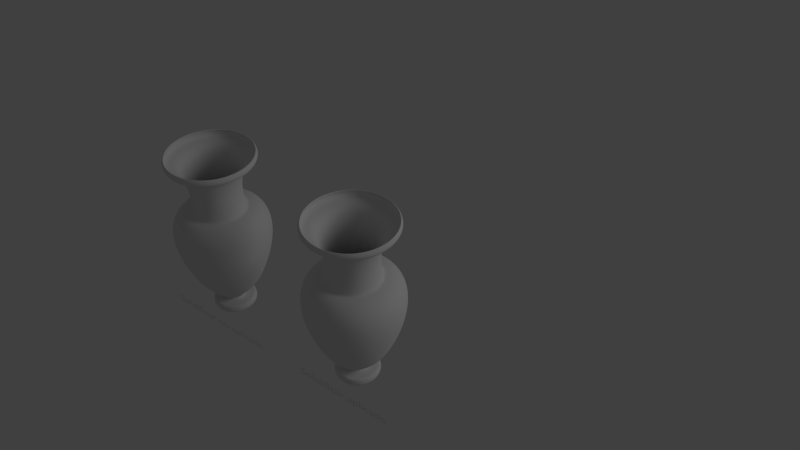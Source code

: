 # Source: anfora.blend  (saved by Blender 2.60.0; exported with 4.5.12 LTS)
import bpy
from mathutils import Matrix  # noqa: F401  (used for matrix-valued properties, if any)

bpy.ops.wm.read_factory_settings(use_empty=True)
scene = bpy.context.scene
scene.name = 'Scene'

# ---- collections
col_collection_1 = bpy.data.collections.new('Collection 1'); scene.collection.children.link(col_collection_1)

# ---- world
world_world = bpy.data.worlds.new('World'); scene.world = world_world
world_world.color = (0.05088, 0.05088, 0.05088)
world_world.use_sun_shadow = False
world_world.sun_shadow_jitter_overblur = 0.0
world_world.cycles.sampling_method = 'MANUAL'
world_world.cycles.sample_map_resolution = 256

# ---- cameras
cam_camera = bpy.data.cameras.new('Camera')
cam_camera.clip_end = 100.0
cam_camera.lens = 35.0
cam_camera.ortho_scale = 7.314
cam_camera.dof.focus_distance = 0.0
cam_camera.dof.aperture_fstop = 128.0

# ---- lights
light_lamp = bpy.data.lights.new('Lamp', 'POINT')
light_lamp.transmission_factor = 0.0
light_lamp.cutoff_distance = 30.0
light_lamp.energy = 100.0
light_lamp.shadow_buffer_clip_start = 1.001
light_lamp.shadow_soft_size = 1.0
light_lamp.shadow_maximum_resolution = 0.006
light_lamp.use_absolute_resolution = True
light_lamp.cycles.use_multiple_importance_sampling = False

# ---- meshes
me_plane_001 = bpy.data.meshes.new('Plane.001')
me_plane_001.from_pydata([(-0.03551, -0.6427, -9.183e-09), (-0.0205, -0.6597, -9.883e-09), (-0.02377, -0.6662, -1.015e-08), (-0.05936, -0.6999, -0.02108), (-0.06466, -0.696, -0.0225), (-0.06768, -0.6858, -0.02331), (-0.0639, -0.6701, -0.02229), (-0.05936, -0.6662, -0.02108), (-0.0223, -0.6662, -0.01115), (-0.01915, -0.6597, -0.0103), (-0.03365, -0.6427, -0.01419), (-0.07966, -0.5899, -0.02652), (-0.1105, -0.5377, -0.03479), (-0.1427, -0.4541, -0.0434), (-0.161, -0.3804, -0.0483), (-0.1666, -0.3171, -0.04982), (-0.1578, -0.2655, -0.04746), (-0.1326, -0.2323, -0.0407), (-0.1074, -0.2186, -0.03395), (-0.08911, -0.2166, -0.02905), (-0.08155, -0.212, -0.02702), (-0.07588, -0.1781, -0.0255), (-0.07461, -0.1305, -0.02516), (-0.08218, -0.08022, -0.02719), (-0.09356, -0.04669, -0.03024), (-0.1041, -0.02629, -0.03306), (-0.1203, -0.01542, -0.03739), (-0.1422, 0.02667, -0.04327), (-0.1508, 0.008401, -0.04557), (-0.1378, -0.01043, -0.04209), (-0.1215, -0.01043, -0.0813), (-0.1332, 0.008401, -0.08803), (-0.1255, 0.02667, -0.08358), (-0.1058, -0.01542, -0.07224), (-0.09131, -0.02629, -0.06386), (-0.08189, -0.04669, -0.05842), (-0.07168, -0.08022, -0.05253), (-0.0649, -0.1305, -0.04861), (-0.06603, -0.1781, -0.04927), (-0.07112, -0.212, -0.0522), (-0.0779, -0.2166, -0.05612), (-0.09429, -0.2186, -0.06558), (-0.1169, -0.2323, -0.07863), (-0.1395, -0.2655, -0.09168), (-0.1474, -0.3171, -0.09625), (-0.1423, -0.3804, -0.09331), (-0.1259, -0.4541, -0.08385), (-0.09711, -0.5377, -0.06721), (-0.06942, -0.5899, -0.05122), (-0.02817, -0.6427, -0.02741), (-0.01517, -0.6597, -0.0199), (-0.018, -0.6662, -0.02153), (-0.05123, -0.6662, -0.04072), (-0.05529, -0.6701, -0.04307), (-0.05868, -0.6858, -0.04502), (-0.05597, -0.696, -0.04346), (-0.05123, -0.6999, -0.04072), (-0.03828, -0.6999, -0.05758), (-0.04216, -0.696, -0.06146), (-0.04437, -0.6858, -0.06367), (-0.04161, -0.6701, -0.06091), (-0.03828, -0.6662, -0.05758), (-0.01115, -0.6662, -0.03045), (-0.008846, -0.6597, -0.02815), (-0.01946, -0.6427, -0.03876), (-0.05314, -0.5899, -0.07244), (-0.07575, -0.5377, -0.09505), (-0.09928, -0.4541, -0.1186), (-0.1127, -0.3804, -0.132), (-0.1168, -0.3171, -0.1361), (-0.1104, -0.2655, -0.1297), (-0.0919, -0.2323, -0.1112), (-0.07344, -0.2186, -0.09274), (-0.06006, -0.2166, -0.07936), (-0.05453, -0.212, -0.07383), (-0.05037, -0.1781, -0.06967), (-0.04945, -0.1305, -0.06875), (-0.05499, -0.08022, -0.07429), (-0.06332, -0.04669, -0.08262), (-0.07101, -0.02629, -0.09031), (-0.08287, -0.01542, -0.1022), (-0.0989, 0.02667, -0.1182), (-0.1052, 0.008401, -0.1245), (-0.09568, -0.01043, -0.115), (-0.062, -0.01043, -0.1408), (-0.06873, 0.008401, -0.1525), (-0.06428, 0.02667, -0.1448), (-0.05294, -0.01542, -0.1251), (-0.04456, -0.02629, -0.1106), (-0.03912, -0.04669, -0.1012), (-0.03323, -0.08022, -0.09098), (-0.02931, -0.1305, -0.0842), (-0.02997, -0.1781, -0.08533), (-0.0329, -0.212, -0.09042), (-0.03682, -0.2166, -0.0972), (-0.04628, -0.2186, -0.1136), (-0.05933, -0.2323, -0.1362), (-0.07238, -0.2655, -0.1588), (-0.07695, -0.3171, -0.1667), (-0.07401, -0.3804, -0.1616), (-0.06455, -0.4541, -0.1452), (-0.04791, -0.5377, -0.1164), (-0.03192, -0.5899, -0.08872), (-0.008106, -0.6427, -0.04747), (-0.0006022, -0.6597, -0.03447), (-0.002234, -0.6662, -0.0373), (-0.02142, -0.6662, -0.07053), (-0.02377, -0.6701, -0.07459), (-0.02572, -0.6858, -0.07798), (-0.02416, -0.696, -0.07527), (-0.02142, -0.6999, -0.07053), (-0.001777, -0.6999, -0.07866), (-0.003196, -0.696, -0.08396), (-0.004006, -0.6858, -0.08698), (-0.002993, -0.6701, -0.0832), (-0.001777, -0.6662, -0.07866), (0.008153, -0.6662, -0.0416), (0.008998, -0.6597, -0.03845), (0.005113, -0.6427, -0.05294), (-0.007216, -0.5899, -0.09896), (-0.01549, -0.5377, -0.1298), (-0.0241, -0.4541, -0.162), (-0.029, -0.3804, -0.1803), (-0.03052, -0.3171, -0.1859), (-0.02816, -0.2655, -0.1771), (-0.0214, -0.2323, -0.1519), (-0.01465, -0.2186, -0.1267), (-0.009749, -0.2166, -0.1084), (-0.007722, -0.212, -0.1008), (-0.006202, -0.1781, -0.09518), (-0.005864, -0.1305, -0.09391), (-0.007891, -0.08022, -0.1015), (-0.01094, -0.04669, -0.1129), (-0.01376, -0.02629, -0.1234), (-0.0181, -0.01542, -0.1396), (-0.02397, 0.02667, -0.1615), (-0.02627, 0.008401, -0.1701), (-0.02279, -0.01043, -0.1571), (0.0193, -0.01043, -0.1626), (0.0193, 0.008401, -0.1761), (0.0193, 0.02667, -0.1672), (0.0193, -0.01542, -0.1445), (0.0193, -0.02629, -0.1277), (0.0193, -0.04669, -0.1168), (0.0193, -0.08022, -0.1051), (0.0193, -0.1305, -0.09723), (0.0193, -0.1781, -0.09853), (0.0193, -0.212, -0.1044), (0.0193, -0.2166, -0.1122), (0.0193, -0.2186, -0.1312), (0.0193, -0.2323, -0.1573), (0.0193, -0.2655, -0.1834), (0.0193, -0.3171, -0.1925), (0.0193, -0.3804, -0.1866), (0.0193, -0.4541, -0.1677), (0.0193, -0.5377, -0.1344), (0.0193, -0.5899, -0.1024), (0.0193, -0.6427, -0.05481), (0.0193, -0.6597, -0.0398), (0.0193, -0.6662, -0.04307), (0.0193, -0.6662, -0.08144), (0.0193, -0.6701, -0.08613), (0.0193, -0.6858, -0.09005), (0.0193, -0.696, -0.08692), (0.0193, -0.6999, -0.08144), (0.04038, -0.6999, -0.07866), (0.0418, -0.696, -0.08396), (0.04261, -0.6858, -0.08698), (0.04159, -0.6701, -0.0832), (0.04038, -0.6662, -0.07866), (0.03045, -0.6662, -0.0416), (0.0296, -0.6597, -0.03845), (0.03349, -0.6427, -0.05294), (0.04582, -0.5899, -0.09896), (0.05409, -0.5377, -0.1298), (0.0627, -0.4541, -0.162), (0.0676, -0.3804, -0.1803), (0.06912, -0.3171, -0.1859), (0.06676, -0.2655, -0.1771), (0.06, -0.2323, -0.1519), (0.05325, -0.2186, -0.1267), (0.04835, -0.2166, -0.1084), (0.04632, -0.212, -0.1008), (0.0448, -0.1781, -0.09518), (0.04446, -0.1305, -0.09391), (0.04649, -0.08022, -0.1015), (0.04954, -0.04669, -0.1129), (0.05236, -0.02629, -0.1234), (0.05669, -0.01542, -0.1396), (0.06257, 0.02667, -0.1615), (0.06487, 0.008401, -0.1701), (0.06139, -0.01043, -0.1571), (0.1006, -0.01043, -0.1408), (0.1073, 0.008401, -0.1525), (0.1029, 0.02667, -0.1448), (0.09154, -0.01542, -0.1251), (0.08316, -0.02629, -0.1106), (0.07772, -0.04669, -0.1012), (0.07183, -0.08022, -0.09098), (0.06791, -0.1305, -0.0842), (0.06857, -0.1781, -0.08533), (0.0715, -0.212, -0.09042), (0.07542, -0.2166, -0.0972), (0.08488, -0.2186, -0.1136), (0.09793, -0.2323, -0.1362), (0.111, -0.2655, -0.1588), (0.1155, -0.3171, -0.1667), (0.1126, -0.3804, -0.1616), (0.1032, -0.4541, -0.1452), (0.08651, -0.5377, -0.1164), (0.07052, -0.5899, -0.08872), (0.04671, -0.6427, -0.04747), (0.0392, -0.6597, -0.03447), (0.04083, -0.6662, -0.0373), (0.06002, -0.6662, -0.07053), (0.06237, -0.6701, -0.07459), (0.06432, -0.6858, -0.07798), (0.06276, -0.696, -0.07527), (0.06002, -0.6999, -0.07053), (0.07688, -0.6999, -0.05758), (0.08076, -0.696, -0.06146), (0.08297, -0.6858, -0.06367), (0.08021, -0.6701, -0.06091), (0.07688, -0.6662, -0.05758), (0.04975, -0.6662, -0.03045), (0.04745, -0.6597, -0.02815), (0.05806, -0.6427, -0.03876), (0.09174, -0.5899, -0.07244), (0.1144, -0.5377, -0.09505), (0.1379, -0.4541, -0.1186), (0.1513, -0.3804, -0.132), (0.1554, -0.3171, -0.1361), (0.149, -0.2655, -0.1297), (0.1305, -0.2323, -0.1112), (0.112, -0.2186, -0.09274), (0.09866, -0.2166, -0.07936), (0.09313, -0.212, -0.07383), (0.08897, -0.1781, -0.06967), (0.08805, -0.1305, -0.06875), (0.09359, -0.08022, -0.07429), (0.1019, -0.04669, -0.08262), (0.1096, -0.02629, -0.09031), (0.1215, -0.01542, -0.1022), (0.1375, 0.02667, -0.1182), (0.1438, 0.008401, -0.1245), (0.1343, -0.01043, -0.115), (0.1601, -0.01043, -0.0813), (0.1718, 0.008401, -0.08803), (0.1641, 0.02667, -0.08358), (0.1444, -0.01542, -0.07224), (0.1299, -0.02629, -0.06386), (0.1205, -0.04669, -0.05842), (0.1103, -0.08022, -0.05253), (0.1035, -0.1305, -0.04861), (0.1046, -0.1781, -0.04927), (0.1097, -0.212, -0.0522), (0.1165, -0.2166, -0.05612), (0.1329, -0.2186, -0.06558), (0.1555, -0.2323, -0.07863), (0.1781, -0.2655, -0.09168), (0.186, -0.3171, -0.09625), (0.1809, -0.3804, -0.09331), (0.1645, -0.4541, -0.08385), (0.1357, -0.5377, -0.06721), (0.108, -0.5899, -0.05122), (0.06677, -0.6427, -0.02741), (0.05377, -0.6597, -0.0199), (0.0566, -0.6662, -0.02153), (0.08983, -0.6662, -0.04072), (0.09389, -0.6701, -0.04307), (0.09728, -0.6858, -0.04502), (0.09457, -0.696, -0.04346), (0.08983, -0.6999, -0.04072), (0.09796, -0.6999, -0.02108), (0.1033, -0.696, -0.0225), (0.1063, -0.6858, -0.02331), (0.1025, -0.6701, -0.02229), (0.09796, -0.6662, -0.02108), (0.0609, -0.6662, -0.01115), (0.05775, -0.6597, -0.0103), (0.07224, -0.6427, -0.01419), (0.1183, -0.5899, -0.02652), (0.1491, -0.5377, -0.03479), (0.1813, -0.4541, -0.0434), (0.1996, -0.3804, -0.0483), (0.2052, -0.3171, -0.04982), (0.1964, -0.2655, -0.04746), (0.1712, -0.2323, -0.0407), (0.146, -0.2186, -0.03395), (0.1277, -0.2166, -0.02905), (0.1201, -0.212, -0.02702), (0.1145, -0.1781, -0.0255), (0.1132, -0.1305, -0.02516), (0.1208, -0.08022, -0.02719), (0.1322, -0.04669, -0.03024), (0.1427, -0.02629, -0.03306), (0.1589, -0.01542, -0.03739), (0.1808, 0.02667, -0.04327), (0.1894, 0.008401, -0.04557), (0.1764, -0.01043, -0.04209), (0.1819, -0.01043, 1.376e-07), (0.1954, 0.008401, 1.078e-07), (0.1865, 0.02667, 1.761e-07), (0.1638, -0.01542, 1.122e-07), (0.147, -0.02629, 9.786e-08), (0.1361, -0.04669, 1.044e-07), (0.1244, -0.08022, 9.495e-08), (0.1165, -0.1305, 8.596e-08), (0.1178, -0.1781, 7.498e-08), (0.1237, -0.212, 8.353e-08), (0.1315, -0.2166, 7.825e-08), (0.1505, -0.2186, 8.017e-08), (0.1766, -0.2323, 9.757e-08), (0.2027, -0.2655, 1.116e-07), (0.2118, -0.3171, 1.021e-07), (0.2059, -0.3804, 1.004e-07), (0.187, -0.4541, 7.335e-08), (0.1537, -0.5377, 6.075e-08), (0.1217, -0.5899, 3.814e-08), (0.07411, -0.6427, 1.582e-08), (0.0591, -0.6597, 6.577e-09), (0.06237, -0.6662, 1.096e-08), (0.1007, -0.6662, 2.233e-08), (0.1054, -0.6701, 2.835e-08), (0.1093, -0.6858, 2.206e-08), (0.1062, -0.696, 2.898e-08), (0.1007, -0.6999, 1.852e-08), (0.0193, -0.6999, -1.163e-08), (0.09796, -0.6999, 0.02108), (0.1033, -0.696, 0.0225), (0.1063, -0.6858, 0.02331), (0.1025, -0.6701, 0.02229), (0.09796, -0.6662, 0.02108), (0.0609, -0.6662, 0.01115), (0.05775, -0.6597, 0.0103), (0.07224, -0.6427, 0.01419), (0.1183, -0.5899, 0.02652), (0.1491, -0.5377, 0.03479), (0.1813, -0.4541, 0.0434), (0.1996, -0.3804, 0.0483), (0.2052, -0.3171, 0.04982), (0.1964, -0.2655, 0.04746), (0.1712, -0.2323, 0.0407), (0.146, -0.2186, 0.03395), (0.1277, -0.2166, 0.02905), (0.1201, -0.212, 0.02702), (0.1145, -0.1781, 0.0255), (0.1132, -0.1305, 0.02516), (0.1208, -0.08022, 0.02719), (0.1322, -0.04669, 0.03024), (0.1427, -0.02629, 0.03306), (0.1589, -0.01542, 0.0374), (0.1808, 0.02667, 0.04327), (0.1894, 0.008401, 0.04557), (0.1764, -0.01043, 0.04209), (0.1601, -0.01043, 0.0813), (0.1718, 0.008401, 0.08803), (0.1641, 0.02667, 0.08358), (0.1444, -0.01542, 0.07224), (0.1299, -0.02629, 0.06386), (0.1205, -0.04669, 0.05842), (0.1103, -0.08022, 0.05253), (0.1035, -0.1305, 0.04861), (0.1046, -0.1781, 0.04927), (0.1097, -0.212, 0.0522), (0.1165, -0.2166, 0.05612), (0.1329, -0.2186, 0.06558), (0.1555, -0.2323, 0.07863), (0.1781, -0.2655, 0.09168), (0.186, -0.3171, 0.09625), (0.1809, -0.3804, 0.09331), (0.1645, -0.4541, 0.08385), (0.1357, -0.5377, 0.06721), (0.108, -0.5899, 0.05122), (0.06677, -0.6427, 0.02741), (0.05377, -0.6597, 0.0199), (0.0566, -0.6662, 0.02153), (0.08983, -0.6662, 0.04072), (0.09389, -0.6701, 0.04307), (0.09728, -0.6858, 0.04502), (0.09457, -0.696, 0.04346), (0.08983, -0.6999, 0.04072), (0.07688, -0.6999, 0.05758), (0.08076, -0.696, 0.06146), (0.08297, -0.6858, 0.06367), (0.08021, -0.6701, 0.06091), (0.07688, -0.6662, 0.05758), (0.04975, -0.6662, 0.03045), (0.04745, -0.6597, 0.02815), (0.05806, -0.6427, 0.03876), (0.09174, -0.5899, 0.07244), (0.1144, -0.5377, 0.09505), (0.1379, -0.4541, 0.1186), (0.1513, -0.3804, 0.132), (0.1554, -0.3171, 0.1361), (0.149, -0.2655, 0.1297), (0.1305, -0.2323, 0.1112), (0.112, -0.2186, 0.09274), (0.09866, -0.2166, 0.07936), (0.09313, -0.212, 0.07383), (0.08897, -0.1781, 0.06967), (0.08805, -0.1305, 0.06875), (0.09359, -0.08022, 0.07429), (0.1019, -0.04669, 0.08262), (0.1096, -0.02629, 0.09031), (0.1215, -0.01542, 0.1022), (0.1375, 0.02667, 0.1182), (0.1438, 0.008401, 0.1245), (0.1343, -0.01043, 0.115), (0.1006, -0.01043, 0.1408), (0.1073, 0.008401, 0.1525), (0.1029, 0.02667, 0.1448), (0.09154, -0.01542, 0.1251), (0.08316, -0.02629, 0.1106), (0.07772, -0.04669, 0.1012), (0.07183, -0.08022, 0.09098), (0.06791, -0.1305, 0.0842), (0.06857, -0.1781, 0.08533), (0.0715, -0.212, 0.09042), (0.07542, -0.2166, 0.0972), (0.08488, -0.2186, 0.1136), (0.09793, -0.2323, 0.1362), (0.111, -0.2655, 0.1588), (0.1155, -0.3171, 0.1667), (0.1126, -0.3804, 0.1616), (0.1032, -0.4541, 0.1452), (0.08651, -0.5377, 0.1164), (0.07052, -0.5899, 0.08872), (0.04671, -0.6427, 0.04747), (0.0392, -0.6597, 0.03447), (0.04083, -0.6662, 0.0373), (0.06002, -0.6662, 0.07053), (0.06237, -0.6701, 0.07459), (0.06432, -0.6858, 0.07798), (0.06276, -0.696, 0.07527), (0.06002, -0.6999, 0.07053), (0.04038, -0.6999, 0.07866), (0.0418, -0.696, 0.08396), (0.04261, -0.6858, 0.08698), (0.04159, -0.6701, 0.0832), (0.04038, -0.6662, 0.07866), (0.03045, -0.6662, 0.0416), (0.0296, -0.6597, 0.03845), (0.03349, -0.6427, 0.05294), (0.04582, -0.5899, 0.09896), (0.05409, -0.5377, 0.1298), (0.0627, -0.4541, 0.162), (0.0676, -0.3804, 0.1803), (0.06912, -0.3171, 0.1859), (0.06676, -0.2655, 0.1771), (0.06, -0.2323, 0.1519), (0.05325, -0.2186, 0.1267), (0.04835, -0.2166, 0.1084), (0.04632, -0.212, 0.1008), (0.0448, -0.1781, 0.09518), (0.04446, -0.1305, 0.09391), (0.04649, -0.08022, 0.1015), (0.04954, -0.04669, 0.1129), (0.05236, -0.02629, 0.1234), (0.05669, -0.01542, 0.1396), (0.06257, 0.02667, 0.1615), (0.06487, 0.008401, 0.1701), (0.06139, -0.01043, 0.1571), (0.0193, -0.01043, 0.1626), (0.0193, 0.008401, 0.1761), (0.0193, 0.02667, 0.1672), (0.0193, -0.01542, 0.1445), (0.0193, -0.02629, 0.1277), (0.0193, -0.04669, 0.1168), (0.0193, -0.08022, 0.1051), (0.0193, -0.1305, 0.09723), (0.0193, -0.1781, 0.09853), (0.0193, -0.212, 0.1044), (0.0193, -0.2166, 0.1122), (0.0193, -0.2186, 0.1312), (0.0193, -0.2323, 0.1573), (0.0193, -0.2655, 0.1834), (0.0193, -0.3171, 0.1925), (0.0193, -0.3804, 0.1866), (0.0193, -0.4541, 0.1677), (0.0193, -0.5377, 0.1344), (0.0193, -0.5899, 0.1024), (0.0193, -0.6427, 0.05481), (0.0193, -0.6597, 0.0398), (0.0193, -0.6662, 0.04307), (0.0193, -0.6662, 0.08144), (0.0193, -0.6701, 0.08613), (0.0193, -0.6858, 0.09005), (0.0193, -0.696, 0.08692), (0.0193, -0.6999, 0.08144), (-0.001777, -0.6999, 0.07866), (-0.003196, -0.696, 0.08396), (-0.004007, -0.6858, 0.08698), (-0.002993, -0.6701, 0.0832), (-0.001777, -0.6662, 0.07866), (0.008153, -0.6662, 0.0416), (0.008998, -0.6597, 0.03845), (0.005113, -0.6427, 0.05294), (-0.007216, -0.5899, 0.09896), (-0.01549, -0.5377, 0.1298), (-0.0241, -0.4541, 0.162), (-0.029, -0.3804, 0.1803), (-0.03052, -0.3171, 0.1859), (-0.02816, -0.2655, 0.1771), (-0.0214, -0.2323, 0.1519), (-0.01465, -0.2186, 0.1267), (-0.009749, -0.2166, 0.1084), (-0.007722, -0.212, 0.1008), (-0.006202, -0.1781, 0.09518), (-0.005865, -0.1305, 0.09391), (-0.007891, -0.08022, 0.1015), (-0.01094, -0.04669, 0.1129), (-0.01376, -0.02629, 0.1234), (-0.0181, -0.01542, 0.1396), (-0.02397, 0.02667, 0.1615), (-0.02627, 0.008401, 0.1701), (-0.02279, -0.01043, 0.1571), (-0.06201, -0.01043, 0.1408), (-0.06873, 0.008401, 0.1525), (-0.06428, 0.02667, 0.1448), (-0.05294, -0.01542, 0.1251), (-0.04456, -0.02629, 0.1106), (-0.03912, -0.04669, 0.1012), (-0.03323, -0.08022, 0.09098), (-0.02931, -0.1305, 0.0842), (-0.02997, -0.1781, 0.08533), (-0.0329, -0.212, 0.09042), (-0.03682, -0.2166, 0.0972), (-0.04628, -0.2186, 0.1136), (-0.05933, -0.2323, 0.1362), (-0.07238, -0.2655, 0.1588), (-0.07695, -0.3171, 0.1667), (-0.07401, -0.3804, 0.1616), (-0.06455, -0.4541, 0.1452), (-0.04791, -0.5377, 0.1164), (-0.03192, -0.5899, 0.08872), (-0.008106, -0.6427, 0.04747), (-0.0006022, -0.6597, 0.03447), (-0.002234, -0.6662, 0.0373), (-0.02142, -0.6662, 0.07053), (-0.02377, -0.6701, 0.07459), (-0.02572, -0.6858, 0.07798), (-0.02416, -0.696, 0.07527), (-0.02142, -0.6999, 0.07053), (-0.03828, -0.6999, 0.05758), (-0.04216, -0.696, 0.06146), (-0.04437, -0.6858, 0.06367), (-0.04161, -0.6701, 0.06091), (-0.03828, -0.6662, 0.05758), (-0.01115, -0.6662, 0.03045), (-0.008846, -0.6597, 0.02815), (-0.01946, -0.6427, 0.03876), (-0.05314, -0.5899, 0.07244), (-0.07575, -0.5377, 0.09505), (-0.09928, -0.4541, 0.1186), (-0.1127, -0.3804, 0.132), (-0.1168, -0.3171, 0.1361), (-0.1104, -0.2655, 0.1297), (-0.0919, -0.2323, 0.1112), (-0.07344, -0.2186, 0.09274), (-0.06006, -0.2166, 0.07936), (-0.05453, -0.212, 0.07383), (-0.05037, -0.1781, 0.06967), (-0.04945, -0.1305, 0.06875), (-0.05499, -0.08022, 0.07429), (-0.06332, -0.04669, 0.08262), (-0.07101, -0.02629, 0.09031), (-0.08287, -0.01542, 0.1022), (-0.09891, 0.02667, 0.1182), (-0.1052, 0.008401, 0.1245), (-0.09568, -0.01043, 0.115), (-0.1215, -0.01043, 0.0813), (-0.1332, 0.008401, 0.08803), (-0.1255, 0.02667, 0.08358), (-0.1058, -0.01542, 0.07224), (-0.09131, -0.02629, 0.06386), (-0.08189, -0.04669, 0.05842), (-0.07168, -0.08022, 0.05253), (-0.0649, -0.1305, 0.04861), (-0.06603, -0.1781, 0.04927), (-0.07112, -0.212, 0.0522), (-0.0779, -0.2166, 0.05612), (-0.09429, -0.2186, 0.06558), (-0.1169, -0.2323, 0.07863), (-0.1395, -0.2655, 0.09168), (-0.1474, -0.3171, 0.09625), (-0.1423, -0.3804, 0.09331), (-0.1259, -0.4541, 0.08385), (-0.09711, -0.5377, 0.06721), (-0.06942, -0.5899, 0.05122), (-0.02817, -0.6427, 0.02741), (-0.01517, -0.6597, 0.0199), (-0.018, -0.6662, 0.02153), (-0.05123, -0.6662, 0.04072), (-0.05529, -0.6701, 0.04307), (-0.05868, -0.6858, 0.04502), (-0.05597, -0.696, 0.04346), (-0.05123, -0.6999, 0.04072), (-0.05936, -0.6999, 0.02108), (-0.06466, -0.696, 0.0225), (-0.06768, -0.6858, 0.02331), (-0.0639, -0.6701, 0.02229), (-0.05936, -0.6662, 0.02108), (-0.0223, -0.6662, 0.01115), (-0.01915, -0.6597, 0.0103), (-0.03365, -0.6427, 0.01419), (-0.07966, -0.5899, 0.02652), (-0.1105, -0.5377, 0.03479), (-0.1427, -0.4541, 0.0434), (-0.161, -0.3804, 0.0483), (-0.1666, -0.3171, 0.04982), (-0.1578, -0.2655, 0.04746), (-0.1326, -0.2323, 0.0407), (-0.1074, -0.2186, 0.03395), (-0.08911, -0.2166, 0.02905), (-0.08155, -0.212, 0.02702), (-0.07588, -0.1781, 0.0255), (-0.07461, -0.1305, 0.02516), (-0.08218, -0.08022, 0.02719), (-0.09356, -0.04669, 0.03024), (-0.1041, -0.02629, 0.03306), (-0.1203, -0.01542, 0.03739), (-0.1422, 0.02667, 0.04327), (-0.1508, 0.008401, 0.04557), (-0.1378, -0.01043, 0.04209), (-0.1433, -0.01043, -1.317e-07), (-0.1568, 0.008401, -8.072e-08), (-0.1479, 0.02667, -1.42e-07), (-0.1252, -0.01542, -8.522e-08), (-0.1084, -0.02629, -7.07e-08), (-0.09754, -0.04669, -7.926e-08), (-0.08576, -0.08022, -6.46e-08), (-0.07793, -0.1305, -5.92e-08), (-0.07923, -0.1781, -5.065e-08), (-0.08511, -0.212, -7.724e-08), (-0.09294, -0.2166, -7.366e-08), (-0.1119, -0.2186, -8.279e-08), (-0.138, -0.2323, -1.005e-07), (-0.1641, -0.2655, -1.219e-07), (-0.1732, -0.3171, -1.34e-07), (-0.1673, -0.3804, -1.396e-07), (-0.1484, -0.4541, -1.24e-07), (-0.1151, -0.5377, -9.765e-08), (-0.08315, -0.5899, -8.045e-08), (-0.06214, -0.6662, -7.236e-08), (-0.06683, -0.6701, -8.007e-08), (-0.07075, -0.6858, -7.926e-08), (-0.06762, -0.696, -8.456e-08), (-0.06214, -0.6999, -6.872e-08)], [], [(327, 648, 3), (648, 647, 4, 3), (647, 646, 5, 4), (646, 645, 6, 5), (645, 644, 7, 6), (644, 2, 8, 7), (2, 1, 9, 8), (1, 0, 10, 9), (0, 643, 11, 10), (643, 642, 12, 11), (642, 641, 13, 12), (641, 640, 14, 13), (640, 639, 15, 14), (639, 638, 16, 15), (638, 637, 17, 16), (637, 636, 18, 17), (636, 635, 19, 18), (635, 634, 20, 19), (634, 633, 21, 20), (633, 632, 22, 21), (632, 631, 23, 22), (631, 630, 24, 23), (630, 629, 25, 24), (629, 628, 26, 25), (628, 625, 29, 26), (627, 27, 28, 626), (626, 28, 29, 625), (28, 31, 30, 29), (27, 32, 31, 28), (26, 29, 30, 33), (25, 26, 33, 34), (24, 25, 34, 35), (23, 24, 35, 36), (22, 23, 36, 37), (21, 22, 37, 38), (20, 21, 38, 39), (19, 20, 39, 40), (18, 19, 40, 41), (17, 18, 41, 42), (16, 17, 42, 43), (15, 16, 43, 44), (14, 15, 44, 45), (13, 14, 45, 46), (12, 13, 46, 47), (11, 12, 47, 48), (10, 11, 48, 49), (9, 10, 49, 50), (8, 9, 50, 51), (7, 8, 51, 52), (6, 7, 52, 53), (5, 6, 53, 54), (4, 5, 54, 55), (3, 4, 55, 56), (327, 3, 56), (327, 56, 57), (56, 55, 58, 57), (55, 54, 59, 58), (54, 53, 60, 59), (53, 52, 61, 60), (52, 51, 62, 61), (51, 50, 63, 62), (50, 49, 64, 63), (49, 48, 65, 64), (48, 47, 66, 65), (47, 46, 67, 66), (46, 45, 68, 67), (45, 44, 69, 68), (44, 43, 70, 69), (43, 42, 71, 70), (42, 41, 72, 71), (41, 40, 73, 72), (40, 39, 74, 73), (39, 38, 75, 74), (38, 37, 76, 75), (37, 36, 77, 76), (36, 35, 78, 77), (35, 34, 79, 78), (34, 33, 80, 79), (33, 30, 83, 80), (32, 81, 82, 31), (31, 82, 83, 30), (82, 85, 84, 83), (81, 86, 85, 82), (80, 83, 84, 87), (79, 80, 87, 88), (78, 79, 88, 89), (77, 78, 89, 90), (76, 77, 90, 91), (75, 76, 91, 92), (74, 75, 92, 93), (73, 74, 93, 94), (72, 73, 94, 95), (71, 72, 95, 96), (70, 71, 96, 97), (69, 70, 97, 98), (68, 69, 98, 99), (67, 68, 99, 100), (66, 67, 100, 101), (65, 66, 101, 102), (64, 65, 102, 103), (63, 64, 103, 104), (62, 63, 104, 105), (61, 62, 105, 106), (60, 61, 106, 107), (59, 60, 107, 108), (58, 59, 108, 109), (57, 58, 109, 110), (327, 57, 110), (327, 110, 111), (110, 109, 112, 111), (109, 108, 113, 112), (108, 107, 114, 113), (107, 106, 115, 114), (106, 105, 116, 115), (105, 104, 117, 116), (104, 103, 118, 117), (103, 102, 119, 118), (102, 101, 120, 119), (101, 100, 121, 120), (100, 99, 122, 121), (99, 98, 123, 122), (98, 97, 124, 123), (97, 96, 125, 124), (96, 95, 126, 125), (95, 94, 127, 126), (94, 93, 128, 127), (93, 92, 129, 128), (92, 91, 130, 129), (91, 90, 131, 130), (90, 89, 132, 131), (89, 88, 133, 132), (88, 87, 134, 133), (87, 84, 137, 134), (86, 135, 136, 85), (85, 136, 137, 84), (136, 139, 138, 137), (135, 140, 139, 136), (134, 137, 138, 141), (133, 134, 141, 142), (132, 133, 142, 143), (131, 132, 143, 144), (130, 131, 144, 145), (129, 130, 145, 146), (128, 129, 146, 147), (127, 128, 147, 148), (126, 127, 148, 149), (125, 126, 149, 150), (124, 125, 150, 151), (123, 124, 151, 152), (122, 123, 152, 153), (121, 122, 153, 154), (120, 121, 154, 155), (119, 120, 155, 156), (118, 119, 156, 157), (117, 118, 157, 158), (116, 117, 158, 159), (115, 116, 159, 160), (114, 115, 160, 161), (113, 114, 161, 162), (112, 113, 162, 163), (111, 112, 163, 164), (327, 111, 164), (327, 164, 165), (164, 163, 166, 165), (163, 162, 167, 166), (162, 161, 168, 167), (161, 160, 169, 168), (160, 159, 170, 169), (159, 158, 171, 170), (158, 157, 172, 171), (157, 156, 173, 172), (156, 155, 174, 173), (155, 154, 175, 174), (154, 153, 176, 175), (153, 152, 177, 176), (152, 151, 178, 177), (151, 150, 179, 178), (150, 149, 180, 179), (149, 148, 181, 180), (148, 147, 182, 181), (147, 146, 183, 182), (146, 145, 184, 183), (145, 144, 185, 184), (144, 143, 186, 185), (143, 142, 187, 186), (142, 141, 188, 187), (141, 138, 191, 188), (140, 189, 190, 139), (139, 190, 191, 138), (190, 193, 192, 191), (189, 194, 193, 190), (188, 191, 192, 195), (187, 188, 195, 196), (186, 187, 196, 197), (185, 186, 197, 198), (184, 185, 198, 199), (183, 184, 199, 200), (182, 183, 200, 201), (181, 182, 201, 202), (180, 181, 202, 203), (179, 180, 203, 204), (178, 179, 204, 205), (177, 178, 205, 206), (176, 177, 206, 207), (175, 176, 207, 208), (174, 175, 208, 209), (173, 174, 209, 210), (172, 173, 210, 211), (171, 172, 211, 212), (170, 171, 212, 213), (169, 170, 213, 214), (168, 169, 214, 215), (167, 168, 215, 216), (166, 167, 216, 217), (165, 166, 217, 218), (327, 165, 218), (327, 218, 219), (218, 217, 220, 219), (217, 216, 221, 220), (216, 215, 222, 221), (215, 214, 223, 222), (214, 213, 224, 223), (213, 212, 225, 224), (212, 211, 226, 225), (211, 210, 227, 226), (210, 209, 228, 227), (209, 208, 229, 228), (208, 207, 230, 229), (207, 206, 231, 230), (206, 205, 232, 231), (205, 204, 233, 232), (204, 203, 234, 233), (203, 202, 235, 234), (202, 201, 236, 235), (201, 200, 237, 236), (200, 199, 238, 237), (199, 198, 239, 238), (198, 197, 240, 239), (197, 196, 241, 240), (196, 195, 242, 241), (195, 192, 245, 242), (194, 243, 244, 193), (193, 244, 245, 192), (244, 247, 246, 245), (243, 248, 247, 244), (242, 245, 246, 249), (241, 242, 249, 250), (240, 241, 250, 251), (239, 240, 251, 252), (238, 239, 252, 253), (237, 238, 253, 254), (236, 237, 254, 255), (235, 236, 255, 256), (234, 235, 256, 257), (233, 234, 257, 258), (232, 233, 258, 259), (231, 232, 259, 260), (230, 231, 260, 261), (229, 230, 261, 262), (228, 229, 262, 263), (227, 228, 263, 264), (226, 227, 264, 265), (225, 226, 265, 266), (224, 225, 266, 267), (223, 224, 267, 268), (222, 223, 268, 269), (221, 222, 269, 270), (220, 221, 270, 271), (219, 220, 271, 272), (327, 219, 272), (327, 272, 273), (272, 271, 274, 273), (271, 270, 275, 274), (270, 269, 276, 275), (269, 268, 277, 276), (268, 267, 278, 277), (267, 266, 279, 278), (266, 265, 280, 279), (265, 264, 281, 280), (264, 263, 282, 281), (263, 262, 283, 282), (262, 261, 284, 283), (261, 260, 285, 284), (260, 259, 286, 285), (259, 258, 287, 286), (258, 257, 288, 287), (257, 256, 289, 288), (256, 255, 290, 289), (255, 254, 291, 290), (254, 253, 292, 291), (253, 252, 293, 292), (252, 251, 294, 293), (251, 250, 295, 294), (250, 249, 296, 295), (249, 246, 299, 296), (248, 297, 298, 247), (247, 298, 299, 246), (298, 301, 300, 299), (297, 302, 301, 298), (296, 299, 300, 303), (295, 296, 303, 304), (294, 295, 304, 305), (293, 294, 305, 306), (292, 293, 306, 307), (291, 292, 307, 308), (290, 291, 308, 309), (289, 290, 309, 310), (288, 289, 310, 311), (287, 288, 311, 312), (286, 287, 312, 313), (285, 286, 313, 314), (284, 285, 314, 315), (283, 284, 315, 316), (282, 283, 316, 317), (281, 282, 317, 318), (280, 281, 318, 319), (279, 280, 319, 320), (278, 279, 320, 321), (277, 278, 321, 322), (276, 277, 322, 323), (275, 276, 323, 324), (274, 275, 324, 325), (273, 274, 325, 326), (327, 273, 326), (327, 326, 328), (326, 325, 329, 328), (325, 324, 330, 329), (324, 323, 331, 330), (323, 322, 332, 331), (322, 321, 333, 332), (321, 320, 334, 333), (320, 319, 335, 334), (319, 318, 336, 335), (318, 317, 337, 336), (317, 316, 338, 337), (316, 315, 339, 338), (315, 314, 340, 339), (314, 313, 341, 340), (313, 312, 342, 341), (312, 311, 343, 342), (311, 310, 344, 343), (310, 309, 345, 344), (309, 308, 346, 345), (308, 307, 347, 346), (307, 306, 348, 347), (306, 305, 349, 348), (305, 304, 350, 349), (304, 303, 351, 350), (303, 300, 354, 351), (302, 352, 353, 301), (301, 353, 354, 300), (353, 356, 355, 354), (352, 357, 356, 353), (351, 354, 355, 358), (350, 351, 358, 359), (349, 350, 359, 360), (348, 349, 360, 361), (347, 348, 361, 362), (346, 347, 362, 363), (345, 346, 363, 364), (344, 345, 364, 365), (343, 344, 365, 366), (342, 343, 366, 367), (341, 342, 367, 368), (340, 341, 368, 369), (339, 340, 369, 370), (338, 339, 370, 371), (337, 338, 371, 372), (336, 337, 372, 373), (335, 336, 373, 374), (334, 335, 374, 375), (333, 334, 375, 376), (332, 333, 376, 377), (331, 332, 377, 378), (330, 331, 378, 379), (329, 330, 379, 380), (328, 329, 380, 381), (327, 328, 381), (327, 381, 382), (381, 380, 383, 382), (380, 379, 384, 383), (379, 378, 385, 384), (378, 377, 386, 385), (377, 376, 387, 386), (376, 375, 388, 387), (375, 374, 389, 388), (374, 373, 390, 389), (373, 372, 391, 390), (372, 371, 392, 391), (371, 370, 393, 392), (370, 369, 394, 393), (369, 368, 395, 394), (368, 367, 396, 395), (367, 366, 397, 396), (366, 365, 398, 397), (365, 364, 399, 398), (364, 363, 400, 399), (363, 362, 401, 400), (362, 361, 402, 401), (361, 360, 403, 402), (360, 359, 404, 403), (359, 358, 405, 404), (358, 355, 408, 405), (357, 406, 407, 356), (356, 407, 408, 355), (407, 410, 409, 408), (406, 411, 410, 407), (405, 408, 409, 412), (404, 405, 412, 413), (403, 404, 413, 414), (402, 403, 414, 415), (401, 402, 415, 416), (400, 401, 416, 417), (399, 400, 417, 418), (398, 399, 418, 419), (397, 398, 419, 420), (396, 397, 420, 421), (395, 396, 421, 422), (394, 395, 422, 423), (393, 394, 423, 424), (392, 393, 424, 425), (391, 392, 425, 426), (390, 391, 426, 427), (389, 390, 427, 428), (388, 389, 428, 429), (387, 388, 429, 430), (386, 387, 430, 431), (385, 386, 431, 432), (384, 385, 432, 433), (383, 384, 433, 434), (382, 383, 434, 435), (327, 382, 435), (327, 435, 436), (435, 434, 437, 436), (434, 433, 438, 437), (433, 432, 439, 438), (432, 431, 440, 439), (431, 430, 441, 440), (430, 429, 442, 441), (429, 428, 443, 442), (428, 427, 444, 443), (427, 426, 445, 444), (426, 425, 446, 445), (425, 424, 447, 446), (424, 423, 448, 447), (423, 422, 449, 448), (422, 421, 450, 449), (421, 420, 451, 450), (420, 419, 452, 451), (419, 418, 453, 452), (418, 417, 454, 453), (417, 416, 455, 454), (416, 415, 456, 455), (415, 414, 457, 456), (414, 413, 458, 457), (413, 412, 459, 458), (412, 409, 462, 459), (411, 460, 461, 410), (410, 461, 462, 409), (461, 464, 463, 462), (460, 465, 464, 461), (459, 462, 463, 466), (458, 459, 466, 467), (457, 458, 467, 468), (456, 457, 468, 469), (455, 456, 469, 470), (454, 455, 470, 471), (453, 454, 471, 472), (452, 453, 472, 473), (451, 452, 473, 474), (450, 451, 474, 475), (449, 450, 475, 476), (448, 449, 476, 477), (447, 448, 477, 478), (446, 447, 478, 479), (445, 446, 479, 480), (444, 445, 480, 481), (443, 444, 481, 482), (442, 443, 482, 483), (441, 442, 483, 484), (440, 441, 484, 485), (439, 440, 485, 486), (438, 439, 486, 487), (437, 438, 487, 488), (436, 437, 488, 489), (327, 436, 489), (327, 489, 490), (489, 488, 491, 490), (488, 487, 492, 491), (487, 486, 493, 492), (486, 485, 494, 493), (485, 484, 495, 494), (484, 483, 496, 495), (483, 482, 497, 496), (482, 481, 498, 497), (481, 480, 499, 498), (480, 479, 500, 499), (479, 478, 501, 500), (478, 477, 502, 501), (477, 476, 503, 502), (476, 475, 504, 503), (475, 474, 505, 504), (474, 473, 506, 505), (473, 472, 507, 506), (472, 471, 508, 507), (471, 470, 509, 508), (470, 469, 510, 509), (469, 468, 511, 510), (468, 467, 512, 511), (467, 466, 513, 512), (466, 463, 516, 513), (465, 514, 515, 464), (464, 515, 516, 463), (515, 518, 517, 516), (514, 519, 518, 515), (513, 516, 517, 520), (512, 513, 520, 521), (511, 512, 521, 522), (510, 511, 522, 523), (509, 510, 523, 524), (508, 509, 524, 525), (507, 508, 525, 526), (506, 507, 526, 527), (505, 506, 527, 528), (504, 505, 528, 529), (503, 504, 529, 530), (502, 503, 530, 531), (501, 502, 531, 532), (500, 501, 532, 533), (499, 500, 533, 534), (498, 499, 534, 535), (497, 498, 535, 536), (496, 497, 536, 537), (495, 496, 537, 538), (494, 495, 538, 539), (493, 494, 539, 540), (492, 493, 540, 541), (491, 492, 541, 542), (490, 491, 542, 543), (327, 490, 543), (327, 543, 544), (543, 542, 545, 544), (542, 541, 546, 545), (541, 540, 547, 546), (540, 539, 548, 547), (539, 538, 549, 548), (538, 537, 550, 549), (537, 536, 551, 550), (536, 535, 552, 551), (535, 534, 553, 552), (534, 533, 554, 553), (533, 532, 555, 554), (532, 531, 556, 555), (531, 530, 557, 556), (530, 529, 558, 557), (529, 528, 559, 558), (528, 527, 560, 559), (527, 526, 561, 560), (526, 525, 562, 561), (525, 524, 563, 562), (524, 523, 564, 563), (523, 522, 565, 564), (522, 521, 566, 565), (521, 520, 567, 566), (520, 517, 570, 567), (519, 568, 569, 518), (518, 569, 570, 517), (569, 572, 571, 570), (568, 573, 572, 569), (567, 570, 571, 574), (566, 567, 574, 575), (565, 566, 575, 576), (564, 565, 576, 577), (563, 564, 577, 578), (562, 563, 578, 579), (561, 562, 579, 580), (560, 561, 580, 581), (559, 560, 581, 582), (558, 559, 582, 583), (557, 558, 583, 584), (556, 557, 584, 585), (555, 556, 585, 586), (554, 555, 586, 587), (553, 554, 587, 588), (552, 553, 588, 589), (551, 552, 589, 590), (550, 551, 590, 591), (549, 550, 591, 592), (548, 549, 592, 593), (547, 548, 593, 594), (546, 547, 594, 595), (545, 546, 595, 596), (544, 545, 596, 597), (327, 544, 597), (327, 597, 598), (597, 596, 599, 598), (596, 595, 600, 599), (595, 594, 601, 600), (594, 593, 602, 601), (593, 592, 603, 602), (592, 591, 604, 603), (591, 590, 605, 604), (590, 589, 606, 605), (589, 588, 607, 606), (588, 587, 608, 607), (587, 586, 609, 608), (586, 585, 610, 609), (585, 584, 611, 610), (584, 583, 612, 611), (583, 582, 613, 612), (582, 581, 614, 613), (581, 580, 615, 614), (580, 579, 616, 615), (579, 578, 617, 616), (578, 577, 618, 617), (577, 576, 619, 618), (576, 575, 620, 619), (575, 574, 621, 620), (574, 571, 624, 621), (573, 622, 623, 572), (572, 623, 624, 571), (623, 626, 625, 624), (622, 627, 626, 623), (621, 624, 625, 628), (620, 621, 628, 629), (619, 620, 629, 630), (618, 619, 630, 631), (617, 618, 631, 632), (616, 617, 632, 633), (615, 616, 633, 634), (614, 615, 634, 635), (613, 614, 635, 636), (612, 613, 636, 637), (611, 612, 637, 638), (610, 611, 638, 639), (609, 610, 639, 640), (608, 609, 640, 641), (607, 608, 641, 642), (606, 607, 642, 643), (643, 0, 605, 606), (0, 1, 604, 605), (603, 604, 1, 2), (602, 603, 2, 644), (601, 602, 644, 645), (600, 601, 645, 646), (599, 600, 646, 647), (598, 599, 647, 648), (327, 598, 648)])
me_plane_001.polygons.foreach_set('use_smooth', [True] * 648)
me_plane_001.use_remesh_preserve_volume = False
me_plane_001.use_remesh_preserve_attributes = False
me_plane_001.use_mirror_vertex_groups = False
me_plane_001.update()
me_plane = bpy.data.meshes.new('Plane')
me_plane.from_pydata([(-0.03551, -0.6427, -9.183e-09), (-0.0205, -0.6597, -9.883e-09), (-0.02377, -0.6662, -1.015e-08), (-0.05936, -0.6999, -0.02108), (-0.06466, -0.696, -0.0225), (-0.06768, -0.6858, -0.02331), (-0.0639, -0.6701, -0.02229), (-0.05936, -0.6662, -0.02108), (-0.0223, -0.6662, -0.01115), (-0.01915, -0.6597, -0.0103), (-0.03365, -0.6427, -0.01419), (-0.07966, -0.5899, -0.02652), (-0.1105, -0.5377, -0.03479), (-0.1427, -0.4541, -0.0434), (-0.161, -0.3804, -0.0483), (-0.1666, -0.3171, -0.04982), (-0.1578, -0.2655, -0.04746), (-0.1326, -0.2323, -0.0407), (-0.1074, -0.2186, -0.03395), (-0.08911, -0.2166, -0.02905), (-0.08155, -0.212, -0.02702), (-0.07588, -0.1781, -0.0255), (-0.07461, -0.1305, -0.02516), (-0.08218, -0.08022, -0.02719), (-0.09356, -0.04669, -0.03024), (-0.1041, -0.02629, -0.03306), (-0.1203, -0.01542, -0.03739), (-0.1422, 0.02667, -0.04327), (-0.1508, 0.008401, -0.04557), (-0.1378, -0.01043, -0.04209), (-0.1215, -0.01043, -0.0813), (-0.1332, 0.008401, -0.08803), (-0.1255, 0.02667, -0.08358), (-0.1058, -0.01542, -0.07224), (-0.09131, -0.02629, -0.06386), (-0.08189, -0.04669, -0.05842), (-0.07168, -0.08022, -0.05253), (-0.0649, -0.1305, -0.04861), (-0.06603, -0.1781, -0.04927), (-0.07112, -0.212, -0.0522), (-0.0779, -0.2166, -0.05612), (-0.09429, -0.2186, -0.06558), (-0.1169, -0.2323, -0.07863), (-0.1395, -0.2655, -0.09168), (-0.1474, -0.3171, -0.09625), (-0.1423, -0.3804, -0.09331), (-0.1259, -0.4541, -0.08385), (-0.09711, -0.5377, -0.06721), (-0.06942, -0.5899, -0.05122), (-0.02817, -0.6427, -0.02741), (-0.01517, -0.6597, -0.0199), (-0.018, -0.6662, -0.02153), (-0.05123, -0.6662, -0.04072), (-0.05529, -0.6701, -0.04307), (-0.05868, -0.6858, -0.04502), (-0.05597, -0.696, -0.04346), (-0.05123, -0.6999, -0.04072), (-0.03828, -0.6999, -0.05758), (-0.04216, -0.696, -0.06146), (-0.04437, -0.6858, -0.06367), (-0.04161, -0.6701, -0.06091), (-0.03828, -0.6662, -0.05758), (-0.01115, -0.6662, -0.03045), (-0.008846, -0.6597, -0.02815), (-0.01946, -0.6427, -0.03876), (-0.05314, -0.5899, -0.07244), (-0.07575, -0.5377, -0.09505), (-0.09928, -0.4541, -0.1186), (-0.1127, -0.3804, -0.132), (-0.1168, -0.3171, -0.1361), (-0.1104, -0.2655, -0.1297), (-0.0919, -0.2323, -0.1112), (-0.07344, -0.2186, -0.09274), (-0.06006, -0.2166, -0.07936), (-0.05453, -0.212, -0.07383), (-0.05037, -0.1781, -0.06967), (-0.04945, -0.1305, -0.06875), (-0.05499, -0.08022, -0.07429), (-0.06332, -0.04669, -0.08262), (-0.07101, -0.02629, -0.09031), (-0.08287, -0.01542, -0.1022), (-0.0989, 0.02667, -0.1182), (-0.1052, 0.008401, -0.1245), (-0.09568, -0.01043, -0.115), (-0.062, -0.01043, -0.1408), (-0.06873, 0.008401, -0.1525), (-0.06428, 0.02667, -0.1448), (-0.05294, -0.01542, -0.1251), (-0.04456, -0.02629, -0.1106), (-0.03912, -0.04669, -0.1012), (-0.03323, -0.08022, -0.09098), (-0.02931, -0.1305, -0.0842), (-0.02997, -0.1781, -0.08533), (-0.0329, -0.212, -0.09042), (-0.03682, -0.2166, -0.0972), (-0.04628, -0.2186, -0.1136), (-0.05933, -0.2323, -0.1362), (-0.07238, -0.2655, -0.1588), (-0.07695, -0.3171, -0.1667), (-0.07401, -0.3804, -0.1616), (-0.06455, -0.4541, -0.1452), (-0.04791, -0.5377, -0.1164), (-0.03192, -0.5899, -0.08872), (-0.008106, -0.6427, -0.04747), (-0.0006022, -0.6597, -0.03447), (-0.002234, -0.6662, -0.0373), (-0.02142, -0.6662, -0.07053), (-0.02377, -0.6701, -0.07459), (-0.02572, -0.6858, -0.07798), (-0.02416, -0.696, -0.07527), (-0.02142, -0.6999, -0.07053), (-0.001777, -0.6999, -0.07866), (-0.003196, -0.696, -0.08396), (-0.004006, -0.6858, -0.08698), (-0.002993, -0.6701, -0.0832), (-0.001777, -0.6662, -0.07866), (0.008153, -0.6662, -0.0416), (0.008998, -0.6597, -0.03845), (0.005113, -0.6427, -0.05294), (-0.007216, -0.5899, -0.09896), (-0.01549, -0.5377, -0.1298), (-0.0241, -0.4541, -0.162), (-0.029, -0.3804, -0.1803), (-0.03052, -0.3171, -0.1859), (-0.02816, -0.2655, -0.1771), (-0.0214, -0.2323, -0.1519), (-0.01465, -0.2186, -0.1267), (-0.009749, -0.2166, -0.1084), (-0.007722, -0.212, -0.1008), (-0.006202, -0.1781, -0.09518), (-0.005864, -0.1305, -0.09391), (-0.007891, -0.08022, -0.1015), (-0.01094, -0.04669, -0.1129), (-0.01376, -0.02629, -0.1234), (-0.0181, -0.01542, -0.1396), (-0.02397, 0.02667, -0.1615), (-0.02627, 0.008401, -0.1701), (-0.02279, -0.01043, -0.1571), (0.0193, -0.01043, -0.1626), (0.0193, 0.008401, -0.1761), (0.0193, 0.02667, -0.1672), (0.0193, -0.01542, -0.1445), (0.0193, -0.02629, -0.1277), (0.0193, -0.04669, -0.1168), (0.0193, -0.08022, -0.1051), (0.0193, -0.1305, -0.09723), (0.0193, -0.1781, -0.09853), (0.0193, -0.212, -0.1044), (0.0193, -0.2166, -0.1122), (0.0193, -0.2186, -0.1312), (0.0193, -0.2323, -0.1573), (0.0193, -0.2655, -0.1834), (0.0193, -0.3171, -0.1925), (0.0193, -0.3804, -0.1866), (0.0193, -0.4541, -0.1677), (0.0193, -0.5377, -0.1344), (0.0193, -0.5899, -0.1024), (0.0193, -0.6427, -0.05481), (0.0193, -0.6597, -0.0398), (0.0193, -0.6662, -0.04307), (0.0193, -0.6662, -0.08144), (0.0193, -0.6701, -0.08613), (0.0193, -0.6858, -0.09005), (0.0193, -0.696, -0.08692), (0.0193, -0.6999, -0.08144), (0.04038, -0.6999, -0.07866), (0.0418, -0.696, -0.08396), (0.04261, -0.6858, -0.08698), (0.04159, -0.6701, -0.0832), (0.04038, -0.6662, -0.07866), (0.03045, -0.6662, -0.0416), (0.0296, -0.6597, -0.03845), (0.03349, -0.6427, -0.05294), (0.04582, -0.5899, -0.09896), (0.05409, -0.5377, -0.1298), (0.0627, -0.4541, -0.162), (0.0676, -0.3804, -0.1803), (0.06912, -0.3171, -0.1859), (0.06676, -0.2655, -0.1771), (0.06, -0.2323, -0.1519), (0.05325, -0.2186, -0.1267), (0.04835, -0.2166, -0.1084), (0.04632, -0.212, -0.1008), (0.0448, -0.1781, -0.09518), (0.04446, -0.1305, -0.09391), (0.04649, -0.08022, -0.1015), (0.04954, -0.04669, -0.1129), (0.05236, -0.02629, -0.1234), (0.05669, -0.01542, -0.1396), (0.06257, 0.02667, -0.1615), (0.06487, 0.008401, -0.1701), (0.06139, -0.01043, -0.1571), (0.1006, -0.01043, -0.1408), (0.1073, 0.008401, -0.1525), (0.1029, 0.02667, -0.1448), (0.09154, -0.01542, -0.1251), (0.08316, -0.02629, -0.1106), (0.07772, -0.04669, -0.1012), (0.07183, -0.08022, -0.09098), (0.06791, -0.1305, -0.0842), (0.06857, -0.1781, -0.08533), (0.0715, -0.212, -0.09042), (0.07542, -0.2166, -0.0972), (0.08488, -0.2186, -0.1136), (0.09793, -0.2323, -0.1362), (0.111, -0.2655, -0.1588), (0.1155, -0.3171, -0.1667), (0.1126, -0.3804, -0.1616), (0.1032, -0.4541, -0.1452), (0.08651, -0.5377, -0.1164), (0.07052, -0.5899, -0.08872), (0.04671, -0.6427, -0.04747), (0.0392, -0.6597, -0.03447), (0.04083, -0.6662, -0.0373), (0.06002, -0.6662, -0.07053), (0.06237, -0.6701, -0.07459), (0.06432, -0.6858, -0.07798), (0.06276, -0.696, -0.07527), (0.06002, -0.6999, -0.07053), (0.07688, -0.6999, -0.05758), (0.08076, -0.696, -0.06146), (0.08297, -0.6858, -0.06367), (0.08021, -0.6701, -0.06091), (0.07688, -0.6662, -0.05758), (0.04975, -0.6662, -0.03045), (0.04745, -0.6597, -0.02815), (0.05806, -0.6427, -0.03876), (0.09174, -0.5899, -0.07244), (0.1144, -0.5377, -0.09505), (0.1379, -0.4541, -0.1186), (0.1513, -0.3804, -0.132), (0.1554, -0.3171, -0.1361), (0.149, -0.2655, -0.1297), (0.1305, -0.2323, -0.1112), (0.112, -0.2186, -0.09274), (0.09866, -0.2166, -0.07936), (0.09313, -0.212, -0.07383), (0.08897, -0.1781, -0.06967), (0.08805, -0.1305, -0.06875), (0.09359, -0.08022, -0.07429), (0.1019, -0.04669, -0.08262), (0.1096, -0.02629, -0.09031), (0.1215, -0.01542, -0.1022), (0.1375, 0.02667, -0.1182), (0.1438, 0.008401, -0.1245), (0.1343, -0.01043, -0.115), (0.1601, -0.01043, -0.0813), (0.1718, 0.008401, -0.08803), (0.1641, 0.02667, -0.08358), (0.1444, -0.01542, -0.07224), (0.1299, -0.02629, -0.06386), (0.1205, -0.04669, -0.05842), (0.1103, -0.08022, -0.05253), (0.1035, -0.1305, -0.04861), (0.1046, -0.1781, -0.04927), (0.1097, -0.212, -0.0522), (0.1165, -0.2166, -0.05612), (0.1329, -0.2186, -0.06558), (0.1555, -0.2323, -0.07863), (0.1781, -0.2655, -0.09168), (0.186, -0.3171, -0.09625), (0.1809, -0.3804, -0.09331), (0.1645, -0.4541, -0.08385), (0.1357, -0.5377, -0.06721), (0.108, -0.5899, -0.05122), (0.06677, -0.6427, -0.02741), (0.05377, -0.6597, -0.0199), (0.0566, -0.6662, -0.02153), (0.08983, -0.6662, -0.04072), (0.09389, -0.6701, -0.04307), (0.09728, -0.6858, -0.04502), (0.09457, -0.696, -0.04346), (0.08983, -0.6999, -0.04072), (0.09796, -0.6999, -0.02108), (0.1033, -0.696, -0.0225), (0.1063, -0.6858, -0.02331), (0.1025, -0.6701, -0.02229), (0.09796, -0.6662, -0.02108), (0.0609, -0.6662, -0.01115), (0.05775, -0.6597, -0.0103), (0.07224, -0.6427, -0.01419), (0.1183, -0.5899, -0.02652), (0.1491, -0.5377, -0.03479), (0.1813, -0.4541, -0.0434), (0.1996, -0.3804, -0.0483), (0.2052, -0.3171, -0.04982), (0.1964, -0.2655, -0.04746), (0.1712, -0.2323, -0.0407), (0.146, -0.2186, -0.03395), (0.1277, -0.2166, -0.02905), (0.1201, -0.212, -0.02702), (0.1145, -0.1781, -0.0255), (0.1132, -0.1305, -0.02516), (0.1208, -0.08022, -0.02719), (0.1322, -0.04669, -0.03024), (0.1427, -0.02629, -0.03306), (0.1589, -0.01542, -0.03739), (0.1808, 0.02667, -0.04327), (0.1894, 0.008401, -0.04557), (0.1764, -0.01043, -0.04209), (0.1819, -0.01043, 1.376e-07), (0.1954, 0.008401, 1.078e-07), (0.1865, 0.02667, 1.761e-07), (0.1638, -0.01542, 1.122e-07), (0.147, -0.02629, 9.786e-08), (0.1361, -0.04669, 1.044e-07), (0.1244, -0.08022, 9.495e-08), (0.1165, -0.1305, 8.596e-08), (0.1178, -0.1781, 7.498e-08), (0.1237, -0.212, 8.353e-08), (0.1315, -0.2166, 7.825e-08), (0.1505, -0.2186, 8.017e-08), (0.1766, -0.2323, 9.757e-08), (0.2027, -0.2655, 1.116e-07), (0.2118, -0.3171, 1.021e-07), (0.2059, -0.3804, 1.004e-07), (0.187, -0.4541, 7.335e-08), (0.1537, -0.5377, 6.075e-08), (0.1217, -0.5899, 3.814e-08), (0.07411, -0.6427, 1.582e-08), (0.0591, -0.6597, 6.577e-09), (0.06237, -0.6662, 1.096e-08), (0.1007, -0.6662, 2.233e-08), (0.1054, -0.6701, 2.835e-08), (0.1093, -0.6858, 2.206e-08), (0.1062, -0.696, 2.898e-08), (0.1007, -0.6999, 1.852e-08), (0.0193, -0.6999, -1.163e-08), (0.09796, -0.6999, 0.02108), (0.1033, -0.696, 0.0225), (0.1063, -0.6858, 0.02331), (0.1025, -0.6701, 0.02229), (0.09796, -0.6662, 0.02108), (0.0609, -0.6662, 0.01115), (0.05775, -0.6597, 0.0103), (0.07224, -0.6427, 0.01419), (0.1183, -0.5899, 0.02652), (0.1491, -0.5377, 0.03479), (0.1813, -0.4541, 0.0434), (0.1996, -0.3804, 0.0483), (0.2052, -0.3171, 0.04982), (0.1964, -0.2655, 0.04746), (0.1712, -0.2323, 0.0407), (0.146, -0.2186, 0.03395), (0.1277, -0.2166, 0.02905), (0.1201, -0.212, 0.02702), (0.1145, -0.1781, 0.0255), (0.1132, -0.1305, 0.02516), (0.1208, -0.08022, 0.02719), (0.1322, -0.04669, 0.03024), (0.1427, -0.02629, 0.03306), (0.1589, -0.01542, 0.0374), (0.1808, 0.02667, 0.04327), (0.1894, 0.008401, 0.04557), (0.1764, -0.01043, 0.04209), (0.1601, -0.01043, 0.0813), (0.1718, 0.008401, 0.08803), (0.1641, 0.02667, 0.08358), (0.1444, -0.01542, 0.07224), (0.1299, -0.02629, 0.06386), (0.1205, -0.04669, 0.05842), (0.1103, -0.08022, 0.05253), (0.1035, -0.1305, 0.04861), (0.1046, -0.1781, 0.04927), (0.1097, -0.212, 0.0522), (0.1165, -0.2166, 0.05612), (0.1329, -0.2186, 0.06558), (0.1555, -0.2323, 0.07863), (0.1781, -0.2655, 0.09168), (0.186, -0.3171, 0.09625), (0.1809, -0.3804, 0.09331), (0.1645, -0.4541, 0.08385), (0.1357, -0.5377, 0.06721), (0.108, -0.5899, 0.05122), (0.06677, -0.6427, 0.02741), (0.05377, -0.6597, 0.0199), (0.0566, -0.6662, 0.02153), (0.08983, -0.6662, 0.04072), (0.09389, -0.6701, 0.04307), (0.09728, -0.6858, 0.04502), (0.09457, -0.696, 0.04346), (0.08983, -0.6999, 0.04072), (0.07688, -0.6999, 0.05758), (0.08076, -0.696, 0.06146), (0.08297, -0.6858, 0.06367), (0.08021, -0.6701, 0.06091), (0.07688, -0.6662, 0.05758), (0.04975, -0.6662, 0.03045), (0.04745, -0.6597, 0.02815), (0.05806, -0.6427, 0.03876), (0.09174, -0.5899, 0.07244), (0.1144, -0.5377, 0.09505), (0.1379, -0.4541, 0.1186), (0.1513, -0.3804, 0.132), (0.1554, -0.3171, 0.1361), (0.149, -0.2655, 0.1297), (0.1305, -0.2323, 0.1112), (0.112, -0.2186, 0.09274), (0.09866, -0.2166, 0.07936), (0.09313, -0.212, 0.07383), (0.08897, -0.1781, 0.06967), (0.08805, -0.1305, 0.06875), (0.09359, -0.08022, 0.07429), (0.1019, -0.04669, 0.08262), (0.1096, -0.02629, 0.09031), (0.1215, -0.01542, 0.1022), (0.1375, 0.02667, 0.1182), (0.1438, 0.008401, 0.1245), (0.1343, -0.01043, 0.115), (0.1006, -0.01043, 0.1408), (0.1073, 0.008401, 0.1525), (0.1029, 0.02667, 0.1448), (0.09154, -0.01542, 0.1251), (0.08316, -0.02629, 0.1106), (0.07772, -0.04669, 0.1012), (0.07183, -0.08022, 0.09098), (0.06791, -0.1305, 0.0842), (0.06857, -0.1781, 0.08533), (0.0715, -0.212, 0.09042), (0.07542, -0.2166, 0.0972), (0.08488, -0.2186, 0.1136), (0.09793, -0.2323, 0.1362), (0.111, -0.2655, 0.1588), (0.1155, -0.3171, 0.1667), (0.1126, -0.3804, 0.1616), (0.1032, -0.4541, 0.1452), (0.08651, -0.5377, 0.1164), (0.07052, -0.5899, 0.08872), (0.04671, -0.6427, 0.04747), (0.0392, -0.6597, 0.03447), (0.04083, -0.6662, 0.0373), (0.06002, -0.6662, 0.07053), (0.06237, -0.6701, 0.07459), (0.06432, -0.6858, 0.07798), (0.06276, -0.696, 0.07527), (0.06002, -0.6999, 0.07053), (0.04038, -0.6999, 0.07866), (0.0418, -0.696, 0.08396), (0.04261, -0.6858, 0.08698), (0.04159, -0.6701, 0.0832), (0.04038, -0.6662, 0.07866), (0.03045, -0.6662, 0.0416), (0.0296, -0.6597, 0.03845), (0.03349, -0.6427, 0.05294), (0.04582, -0.5899, 0.09896), (0.05409, -0.5377, 0.1298), (0.0627, -0.4541, 0.162), (0.0676, -0.3804, 0.1803), (0.06912, -0.3171, 0.1859), (0.06676, -0.2655, 0.1771), (0.06, -0.2323, 0.1519), (0.05325, -0.2186, 0.1267), (0.04835, -0.2166, 0.1084), (0.04632, -0.212, 0.1008), (0.0448, -0.1781, 0.09518), (0.04446, -0.1305, 0.09391), (0.04649, -0.08022, 0.1015), (0.04954, -0.04669, 0.1129), (0.05236, -0.02629, 0.1234), (0.05669, -0.01542, 0.1396), (0.06257, 0.02667, 0.1615), (0.06487, 0.008401, 0.1701), (0.06139, -0.01043, 0.1571), (0.0193, -0.01043, 0.1626), (0.0193, 0.008401, 0.1761), (0.0193, 0.02667, 0.1672), (0.0193, -0.01542, 0.1445), (0.0193, -0.02629, 0.1277), (0.0193, -0.04669, 0.1168), (0.0193, -0.08022, 0.1051), (0.0193, -0.1305, 0.09723), (0.0193, -0.1781, 0.09853), (0.0193, -0.212, 0.1044), (0.0193, -0.2166, 0.1122), (0.0193, -0.2186, 0.1312), (0.0193, -0.2323, 0.1573), (0.0193, -0.2655, 0.1834), (0.0193, -0.3171, 0.1925), (0.0193, -0.3804, 0.1866), (0.0193, -0.4541, 0.1677), (0.0193, -0.5377, 0.1344), (0.0193, -0.5899, 0.1024), (0.0193, -0.6427, 0.05481), (0.0193, -0.6597, 0.0398), (0.0193, -0.6662, 0.04307), (0.0193, -0.6662, 0.08144), (0.0193, -0.6701, 0.08613), (0.0193, -0.6858, 0.09005), (0.0193, -0.696, 0.08692), (0.0193, -0.6999, 0.08144), (-0.001777, -0.6999, 0.07866), (-0.003196, -0.696, 0.08396), (-0.004007, -0.6858, 0.08698), (-0.002993, -0.6701, 0.0832), (-0.001777, -0.6662, 0.07866), (0.008153, -0.6662, 0.0416), (0.008998, -0.6597, 0.03845), (0.005113, -0.6427, 0.05294), (-0.007216, -0.5899, 0.09896), (-0.01549, -0.5377, 0.1298), (-0.0241, -0.4541, 0.162), (-0.029, -0.3804, 0.1803), (-0.03052, -0.3171, 0.1859), (-0.02816, -0.2655, 0.1771), (-0.0214, -0.2323, 0.1519), (-0.01465, -0.2186, 0.1267), (-0.009749, -0.2166, 0.1084), (-0.007722, -0.212, 0.1008), (-0.006202, -0.1781, 0.09518), (-0.005865, -0.1305, 0.09391), (-0.007891, -0.08022, 0.1015), (-0.01094, -0.04669, 0.1129), (-0.01376, -0.02629, 0.1234), (-0.0181, -0.01542, 0.1396), (-0.02397, 0.02667, 0.1615), (-0.02627, 0.008401, 0.1701), (-0.02279, -0.01043, 0.1571), (-0.06201, -0.01043, 0.1408), (-0.06873, 0.008401, 0.1525), (-0.06428, 0.02667, 0.1448), (-0.05294, -0.01542, 0.1251), (-0.04456, -0.02629, 0.1106), (-0.03912, -0.04669, 0.1012), (-0.03323, -0.08022, 0.09098), (-0.02931, -0.1305, 0.0842), (-0.02997, -0.1781, 0.08533), (-0.0329, -0.212, 0.09042), (-0.03682, -0.2166, 0.0972), (-0.04628, -0.2186, 0.1136), (-0.05933, -0.2323, 0.1362), (-0.07238, -0.2655, 0.1588), (-0.07695, -0.3171, 0.1667), (-0.07401, -0.3804, 0.1616), (-0.06455, -0.4541, 0.1452), (-0.04791, -0.5377, 0.1164), (-0.03192, -0.5899, 0.08872), (-0.008106, -0.6427, 0.04747), (-0.0006022, -0.6597, 0.03447), (-0.002234, -0.6662, 0.0373), (-0.02142, -0.6662, 0.07053), (-0.02377, -0.6701, 0.07459), (-0.02572, -0.6858, 0.07798), (-0.02416, -0.696, 0.07527), (-0.02142, -0.6999, 0.07053), (-0.03828, -0.6999, 0.05758), (-0.04216, -0.696, 0.06146), (-0.04437, -0.6858, 0.06367), (-0.04161, -0.6701, 0.06091), (-0.03828, -0.6662, 0.05758), (-0.01115, -0.6662, 0.03045), (-0.008846, -0.6597, 0.02815), (-0.01946, -0.6427, 0.03876), (-0.05314, -0.5899, 0.07244), (-0.07575, -0.5377, 0.09505), (-0.09928, -0.4541, 0.1186), (-0.1127, -0.3804, 0.132), (-0.1168, -0.3171, 0.1361), (-0.1104, -0.2655, 0.1297), (-0.0919, -0.2323, 0.1112), (-0.07344, -0.2186, 0.09274), (-0.06006, -0.2166, 0.07936), (-0.05453, -0.212, 0.07383), (-0.05037, -0.1781, 0.06967), (-0.04945, -0.1305, 0.06875), (-0.05499, -0.08022, 0.07429), (-0.06332, -0.04669, 0.08262), (-0.07101, -0.02629, 0.09031), (-0.08287, -0.01542, 0.1022), (-0.09891, 0.02667, 0.1182), (-0.1052, 0.008401, 0.1245), (-0.09568, -0.01043, 0.115), (-0.1215, -0.01043, 0.0813), (-0.1332, 0.008401, 0.08803), (-0.1255, 0.02667, 0.08358), (-0.1058, -0.01542, 0.07224), (-0.09131, -0.02629, 0.06386), (-0.08189, -0.04669, 0.05842), (-0.07168, -0.08022, 0.05253), (-0.0649, -0.1305, 0.04861), (-0.06603, -0.1781, 0.04927), (-0.07112, -0.212, 0.0522), (-0.0779, -0.2166, 0.05612), (-0.09429, -0.2186, 0.06558), (-0.1169, -0.2323, 0.07863), (-0.1395, -0.2655, 0.09168), (-0.1474, -0.3171, 0.09625), (-0.1423, -0.3804, 0.09331), (-0.1259, -0.4541, 0.08385), (-0.09711, -0.5377, 0.06721), (-0.06942, -0.5899, 0.05122), (-0.02817, -0.6427, 0.02741), (-0.01517, -0.6597, 0.0199), (-0.018, -0.6662, 0.02153), (-0.05123, -0.6662, 0.04072), (-0.05529, -0.6701, 0.04307), (-0.05868, -0.6858, 0.04502), (-0.05597, -0.696, 0.04346), (-0.05123, -0.6999, 0.04072), (-0.05936, -0.6999, 0.02108), (-0.06466, -0.696, 0.0225), (-0.06768, -0.6858, 0.02331), (-0.0639, -0.6701, 0.02229), (-0.05936, -0.6662, 0.02108), (-0.0223, -0.6662, 0.01115), (-0.01915, -0.6597, 0.0103), (-0.03365, -0.6427, 0.01419), (-0.07966, -0.5899, 0.02652), (-0.1105, -0.5377, 0.03479), (-0.1427, -0.4541, 0.0434), (-0.161, -0.3804, 0.0483), (-0.1666, -0.3171, 0.04982), (-0.1578, -0.2655, 0.04746), (-0.1326, -0.2323, 0.0407), (-0.1074, -0.2186, 0.03395), (-0.08911, -0.2166, 0.02905), (-0.08155, -0.212, 0.02702), (-0.07588, -0.1781, 0.0255), (-0.07461, -0.1305, 0.02516), (-0.08218, -0.08022, 0.02719), (-0.09356, -0.04669, 0.03024), (-0.1041, -0.02629, 0.03306), (-0.1203, -0.01542, 0.03739), (-0.1422, 0.02667, 0.04327), (-0.1508, 0.008401, 0.04557), (-0.1378, -0.01043, 0.04209), (-0.1433, -0.01043, -1.317e-07), (-0.1568, 0.008401, -8.072e-08), (-0.1479, 0.02667, -1.42e-07), (-0.1252, -0.01542, -8.522e-08), (-0.1084, -0.02629, -7.07e-08), (-0.09754, -0.04669, -7.926e-08), (-0.08576, -0.08022, -6.46e-08), (-0.07793, -0.1305, -5.92e-08), (-0.07923, -0.1781, -5.065e-08), (-0.08511, -0.212, -7.724e-08), (-0.09294, -0.2166, -7.366e-08), (-0.1119, -0.2186, -8.279e-08), (-0.138, -0.2323, -1.005e-07), (-0.1641, -0.2655, -1.219e-07), (-0.1732, -0.3171, -1.34e-07), (-0.1673, -0.3804, -1.396e-07), (-0.1484, -0.4541, -1.24e-07), (-0.1151, -0.5377, -9.765e-08), (-0.08315, -0.5899, -8.045e-08), (-0.06214, -0.6662, -7.236e-08), (-0.06683, -0.6701, -8.007e-08), (-0.07075, -0.6858, -7.926e-08), (-0.06762, -0.696, -8.456e-08), (-0.06214, -0.6999, -6.872e-08), (-0.03178, -0.6394, -9.183e-09), (-0.01555, -0.659, -9.883e-09), (-0.0213, -0.6706, -1.015e-08), (-0.05778, -0.6952, -0.02065), (-0.0607, -0.6931, -0.02143), (-0.06285, -0.6857, -0.02201), (-0.05977, -0.6727, -0.02119), (-0.0576, -0.6709, -0.0206), (-0.01992, -0.6706, -0.01051), (-0.01436, -0.659, -0.00902), (-0.03004, -0.6394, -0.01322), (-0.07577, -0.5869, -0.02548), (-0.1062, -0.5354, -0.03363), (-0.1381, -0.4526, -0.04217), (-0.1562, -0.3795, -0.04703), (-0.1618, -0.3173, -0.04853), (-0.1534, -0.2675, -0.04627), (-0.1295, -0.2361, -0.03986), (-0.1059, -0.2233, -0.03355), (-0.08769, -0.2214, -0.02867), (-0.07764, -0.215, -0.02598), (-0.07107, -0.1786, -0.02421), (-0.06979, -0.1301, -0.02387), (-0.0775, -0.07899, -0.02594), (-0.08914, -0.04466, -0.02906), (-0.1006, -0.02286, -0.03211), (-0.1183, -0.01083, -0.03688), (-0.1378, 0.02448, -0.0421), (-0.1459, 0.008802, -0.04428), (-0.1349, -0.006399, -0.04132), (-0.119, -0.006399, -0.07983), (-0.1289, 0.008802, -0.08554), (-0.1216, 0.02448, -0.08134), (-0.1041, -0.01083, -0.07124), (-0.08816, -0.02286, -0.06204), (-0.07793, -0.04466, -0.05613), (-0.06749, -0.07899, -0.05011), (-0.06058, -0.1301, -0.04612), (-0.06172, -0.1786, -0.04678), (-0.06761, -0.215, -0.05018), (-0.07663, -0.2214, -0.05538), (-0.09297, -0.2233, -0.06482), (-0.1141, -0.2361, -0.07701), (-0.1355, -0.2675, -0.08939), (-0.1431, -0.3173, -0.09375), (-0.1381, -0.3795, -0.09085), (-0.1218, -0.4526, -0.08147), (-0.09324, -0.5354, -0.06497), (-0.06594, -0.5869, -0.04921), (-0.02494, -0.6394, -0.02554), (-0.01088, -0.659, -0.01743), (-0.01586, -0.6706, -0.0203), (-0.04964, -0.6709, -0.03981), (-0.0516, -0.6727, -0.04093), (-0.05436, -0.6857, -0.04253), (-0.05242, -0.6931, -0.04141), (-0.04981, -0.6952, -0.0399), (-0.03712, -0.6952, -0.05642), (-0.03926, -0.6931, -0.05856), (-0.04084, -0.6857, -0.06014), (-0.03859, -0.6727, -0.05789), (-0.03699, -0.6709, -0.05629), (-0.009411, -0.6706, -0.02871), (-0.005343, -0.659, -0.02464), (-0.01682, -0.6394, -0.03612), (-0.0503, -0.5869, -0.0696), (-0.07259, -0.5354, -0.09189), (-0.09592, -0.4526, -0.1152), (-0.1092, -0.3795, -0.1285), (-0.1133, -0.3173, -0.1326), (-0.1071, -0.2675, -0.1264), (-0.0896, -0.2361, -0.1089), (-0.07237, -0.2233, -0.09167), (-0.05902, -0.2214, -0.07832), (-0.05166, -0.215, -0.07096), (-0.04686, -0.1786, -0.06616), (-0.04592, -0.1301, -0.06522), (-0.05156, -0.07899, -0.07086), (-0.06009, -0.04466, -0.07939), (-0.06844, -0.02286, -0.08774), (-0.08146, -0.01083, -0.1008), (-0.09573, 0.02448, -0.115), (-0.1017, 0.008802, -0.121), (-0.09359, -0.006399, -0.1129), (-0.06053, -0.006399, -0.1383), (-0.06624, 0.008802, -0.1482), (-0.06204, 0.02448, -0.1409), (-0.05194, -0.01083, -0.1234), (-0.04274, -0.02286, -0.1075), (-0.03683, -0.04466, -0.09723), (-0.03081, -0.07899, -0.08679), (-0.02682, -0.1301, -0.07988), (-0.02748, -0.1786, -0.08102), (-0.03088, -0.215, -0.08691), (-0.03608, -0.2214, -0.09593), (-0.04552, -0.2233, -0.1123), (-0.05771, -0.2361, -0.1334), (-0.07009, -0.2675, -0.1548), (-0.07445, -0.3173, -0.1624), (-0.07155, -0.3795, -0.1574), (-0.06217, -0.4526, -0.1411), (-0.04567, -0.5354, -0.1125), (-0.02991, -0.5869, -0.08524), (-0.006242, -0.6394, -0.04424), (0.001874, -0.659, -0.03018), (-0.001002, -0.6706, -0.03516), (-0.02051, -0.6709, -0.06894), (-0.02163, -0.6727, -0.0709), (-0.02323, -0.6857, -0.07366), (-0.02211, -0.6931, -0.07172), (-0.0206, -0.6952, -0.06911), (-0.001353, -0.6952, -0.07708), (-0.002135, -0.6931, -0.08), (-0.002713, -0.6857, -0.08215), (-0.001888, -0.6727, -0.07907), (-0.001305, -0.6709, -0.0769), (0.008791, -0.6706, -0.03922), (0.01028, -0.659, -0.03366), (0.006078, -0.6394, -0.04934), (-0.006175, -0.5869, -0.09507), (-0.01433, -0.5354, -0.1255), (-0.02287, -0.4526, -0.1574), (-0.02773, -0.3795, -0.1755), (-0.02923, -0.3173, -0.1811), (-0.02697, -0.2675, -0.1727), (-0.02056, -0.2361, -0.1488), (-0.01425, -0.2233, -0.1252), (-0.009368, -0.2214, -0.107), (-0.006675, -0.215, -0.09694), (-0.004915, -0.1786, -0.09037), (-0.004573, -0.1301, -0.08909), (-0.006637, -0.07899, -0.0968), (-0.009757, -0.04466, -0.1084), (-0.01281, -0.02286, -0.1199), (-0.01758, -0.01083, -0.1376), (-0.0228, 0.02448, -0.1571), (-0.02498, 0.008802, -0.1652), (-0.02202, -0.006399, -0.1542), (0.0193, -0.006399, -0.1597), (0.0193, 0.008802, -0.1711), (0.0193, 0.02448, -0.1627), (0.0193, -0.01083, -0.1425), (0.0193, -0.02286, -0.1241), (0.0193, -0.04466, -0.1123), (0.0193, -0.07899, -0.1002), (0.0193, -0.1301, -0.09224), (0.0193, -0.1786, -0.09356), (0.0193, -0.215, -0.1004), (0.0193, -0.2214, -0.1108), (0.0193, -0.2233, -0.1296), (0.0193, -0.2361, -0.154), (0.0193, -0.2675, -0.1788), (0.0193, -0.3173, -0.1875), (0.0193, -0.3795, -0.1817), (0.0193, -0.4526, -0.1629), (0.0193, -0.5354, -0.1299), (0.0193, -0.5869, -0.09843), (0.0193, -0.6394, -0.05108), (0.0193, -0.659, -0.03485), (0.0193, -0.6706, -0.0406), (0.0193, -0.6709, -0.07961), (0.0193, -0.6727, -0.08186), (0.0193, -0.6857, -0.08505), (0.0193, -0.6931, -0.08282), (0.0193, -0.6952, -0.0798), (0.03995, -0.6952, -0.07708), (0.04073, -0.6931, -0.08), (0.04131, -0.6857, -0.08215), (0.04049, -0.6727, -0.07907), (0.0399, -0.6709, -0.0769), (0.02981, -0.6706, -0.03922), (0.02832, -0.659, -0.03366), (0.03252, -0.6394, -0.04934), (0.04478, -0.5869, -0.09507), (0.05293, -0.5354, -0.1255), (0.06147, -0.4526, -0.1574), (0.06633, -0.3795, -0.1755), (0.06783, -0.3173, -0.1811), (0.06557, -0.2675, -0.1727), (0.05916, -0.2361, -0.1488), (0.05285, -0.2233, -0.1252), (0.04797, -0.2214, -0.107), (0.04527, -0.215, -0.09694), (0.04351, -0.1786, -0.09037), (0.04317, -0.1301, -0.08909), (0.04524, -0.07899, -0.0968), (0.04836, -0.04466, -0.1084), (0.05141, -0.02286, -0.1199), (0.05618, -0.01083, -0.1376), (0.0614, 0.02448, -0.1571), (0.06358, 0.008802, -0.1652), (0.06062, -0.006399, -0.1542), (0.09913, -0.006399, -0.1383), (0.1048, 0.008802, -0.1482), (0.1006, 0.02448, -0.1409), (0.09054, -0.01083, -0.1234), (0.08134, -0.02286, -0.1075), (0.07543, -0.04466, -0.09723), (0.06941, -0.07899, -0.08679), (0.06542, -0.1301, -0.07988), (0.06608, -0.1786, -0.08102), (0.06948, -0.215, -0.08691), (0.07468, -0.2214, -0.09592), (0.08412, -0.2233, -0.1123), (0.09631, -0.2361, -0.1334), (0.1087, -0.2675, -0.1548), (0.1131, -0.3173, -0.1624), (0.1101, -0.3795, -0.1574), (0.1008, -0.4526, -0.1411), (0.08427, -0.5354, -0.1125), (0.06851, -0.5869, -0.08524), (0.04484, -0.6394, -0.04424), (0.03673, -0.659, -0.03018), (0.0396, -0.6706, -0.03516), (0.05911, -0.6709, -0.06894), (0.06023, -0.6727, -0.0709), (0.06183, -0.6857, -0.07366), (0.06071, -0.6931, -0.07172), (0.0592, -0.6952, -0.06911), (0.07572, -0.6952, -0.05642), (0.07786, -0.6931, -0.05856), (0.07944, -0.6857, -0.06014), (0.07719, -0.6727, -0.05789), (0.07559, -0.6709, -0.05629), (0.04801, -0.6706, -0.02871), (0.04394, -0.659, -0.02464), (0.05542, -0.6394, -0.03612), (0.0889, -0.5869, -0.0696), (0.1112, -0.5354, -0.09189), (0.1345, -0.4526, -0.1152), (0.1478, -0.3795, -0.1285), (0.1519, -0.3173, -0.1326), (0.1457, -0.2675, -0.1264), (0.1282, -0.2361, -0.1089), (0.111, -0.2233, -0.09167), (0.09762, -0.2214, -0.07832), (0.09026, -0.215, -0.07096), (0.08546, -0.1786, -0.06616), (0.08452, -0.1301, -0.06522), (0.09016, -0.07899, -0.07086), (0.09869, -0.04466, -0.07939), (0.107, -0.02286, -0.08774), (0.1201, -0.01083, -0.1008), (0.1343, 0.02448, -0.115), (0.1403, 0.008802, -0.121), (0.1322, -0.006399, -0.1129), (0.1576, -0.006399, -0.07983), (0.1675, 0.008802, -0.08554), (0.1602, 0.02448, -0.08134), (0.1427, -0.01083, -0.07124), (0.1268, -0.02286, -0.06204), (0.1165, -0.04466, -0.05613), (0.1061, -0.07899, -0.05011), (0.09918, -0.1301, -0.04612), (0.1003, -0.1786, -0.04678), (0.1062, -0.215, -0.05018), (0.1152, -0.2214, -0.05538), (0.1316, -0.2233, -0.06482), (0.1527, -0.2361, -0.07701), (0.1741, -0.2675, -0.08939), (0.1817, -0.3173, -0.09375), (0.1767, -0.3795, -0.09085), (0.1604, -0.4526, -0.08147), (0.1318, -0.5354, -0.06497), (0.1045, -0.5869, -0.04921), (0.06354, -0.6394, -0.02554), (0.04948, -0.659, -0.01743), (0.05446, -0.6706, -0.0203), (0.08824, -0.6709, -0.03981), (0.0902, -0.6727, -0.04093), (0.09296, -0.6857, -0.04253), (0.09102, -0.6931, -0.04141), (0.08841, -0.6952, -0.0399), (0.09638, -0.6952, -0.02065), (0.09929, -0.6931, -0.02143), (0.1015, -0.6857, -0.02201), (0.09837, -0.6727, -0.02119), (0.0962, -0.6709, -0.0206), (0.05852, -0.6706, -0.01051), (0.05296, -0.659, -0.00902), (0.06864, -0.6394, -0.01322), (0.1144, -0.5869, -0.02548), (0.1448, -0.5354, -0.03363), (0.1767, -0.4526, -0.04217), (0.1948, -0.3795, -0.04703), (0.2004, -0.3173, -0.04853), (0.192, -0.2675, -0.04627), (0.1681, -0.2361, -0.03986), (0.1445, -0.2233, -0.03355), (0.1263, -0.2214, -0.02867), (0.1162, -0.215, -0.02597), (0.1097, -0.1786, -0.02421), (0.1084, -0.1301, -0.02387), (0.1161, -0.07899, -0.02594), (0.1277, -0.04466, -0.02906), (0.1392, -0.02286, -0.03211), (0.1569, -0.01083, -0.03688), (0.1764, 0.02448, -0.0421), (0.1845, 0.008802, -0.04428), (0.1735, -0.006399, -0.04132), (0.179, -0.006399, 1.376e-07), (0.1904, 0.008802, 1.078e-07), (0.182, 0.02448, 1.761e-07), (0.1618, -0.01083, 1.122e-07), (0.1434, -0.02286, 9.786e-08), (0.1316, -0.04466, 1.044e-07), (0.1195, -0.07899, 9.495e-08), (0.1115, -0.1301, 8.596e-08), (0.1129, -0.1786, 7.498e-08), (0.1197, -0.215, 8.353e-08), (0.1301, -0.2214, 7.825e-08), (0.1489, -0.2233, 8.017e-08), (0.1733, -0.2361, 9.757e-08), (0.1981, -0.2675, 1.116e-07), (0.2068, -0.3173, 1.021e-07), (0.201, -0.3795, 1.004e-07), (0.1822, -0.4526, 7.335e-08), (0.1492, -0.5354, 6.075e-08), (0.1177, -0.5869, 3.814e-08), (0.07038, -0.6394, 1.582e-08), (0.05415, -0.659, 6.577e-09), (0.0599, -0.6706, 1.096e-08), (0.09891, -0.6709, 2.233e-08), (0.1012, -0.6727, 2.835e-08), (0.1044, -0.6857, 2.206e-08), (0.1021, -0.6931, 2.898e-08), (0.0991, -0.6952, 1.852e-08), (0.0193, -0.6949, -1.163e-08), (0.09638, -0.6952, 0.02065), (0.09929, -0.6931, 0.02143), (0.1015, -0.6857, 0.02201), (0.09837, -0.6727, 0.02119), (0.0962, -0.6709, 0.0206), (0.05852, -0.6706, 0.01051), (0.05296, -0.659, 0.00902), (0.06864, -0.6394, 0.01322), (0.1144, -0.5869, 0.02548), (0.1448, -0.5354, 0.03363), (0.1767, -0.4526, 0.04217), (0.1948, -0.3795, 0.04703), (0.2004, -0.3173, 0.04853), (0.192, -0.2675, 0.04627), (0.1681, -0.2361, 0.03986), (0.1445, -0.2233, 0.03355), (0.1263, -0.2214, 0.02867), (0.1162, -0.215, 0.02598), (0.1097, -0.1786, 0.02421), (0.1084, -0.1301, 0.02387), (0.1161, -0.07899, 0.02594), (0.1277, -0.04466, 0.02906), (0.1392, -0.02286, 0.03211), (0.1569, -0.01083, 0.03688), (0.1764, 0.02448, 0.0421), (0.1845, 0.008802, 0.04428), (0.1735, -0.006399, 0.04132), (0.1576, -0.006399, 0.07983), (0.1675, 0.008802, 0.08554), (0.1602, 0.02448, 0.08134), (0.1427, -0.01083, 0.07124), (0.1268, -0.02286, 0.06204), (0.1165, -0.04466, 0.05613), (0.1061, -0.07899, 0.05011), (0.09918, -0.1301, 0.04612), (0.1003, -0.1786, 0.04678), (0.1062, -0.215, 0.05018), (0.1152, -0.2214, 0.05538), (0.1316, -0.2233, 0.06482), (0.1527, -0.2361, 0.07701), (0.1741, -0.2675, 0.08939), (0.1817, -0.3173, 0.09375), (0.1767, -0.3795, 0.09085), (0.1604, -0.4526, 0.08147), (0.1318, -0.5354, 0.06497), (0.1045, -0.5869, 0.04921), (0.06354, -0.6394, 0.02554), (0.04948, -0.659, 0.01743), (0.05446, -0.6706, 0.0203), (0.08824, -0.6709, 0.03981), (0.0902, -0.6727, 0.04093), (0.09296, -0.6857, 0.04253), (0.09102, -0.6931, 0.04141), (0.08841, -0.6952, 0.0399), (0.07572, -0.6952, 0.05642), (0.07786, -0.6931, 0.05856), (0.07944, -0.6857, 0.06014), (0.07719, -0.6727, 0.05789), (0.07559, -0.6709, 0.05629), (0.04801, -0.6706, 0.02871), (0.04394, -0.659, 0.02464), (0.05542, -0.6394, 0.03612), (0.0889, -0.5869, 0.0696), (0.1112, -0.5354, 0.09189), (0.1345, -0.4526, 0.1152), (0.1478, -0.3795, 0.1285), (0.1519, -0.3173, 0.1326), (0.1457, -0.2675, 0.1264), (0.1282, -0.2361, 0.1089), (0.111, -0.2233, 0.09167), (0.09762, -0.2214, 0.07832), (0.09026, -0.215, 0.07096), (0.08545, -0.1786, 0.06616), (0.08452, -0.1301, 0.06522), (0.09016, -0.07899, 0.07086), (0.09869, -0.04466, 0.07939), (0.107, -0.02286, 0.08774), (0.1201, -0.01083, 0.1008), (0.1343, 0.02448, 0.115), (0.1403, 0.008802, 0.121), (0.1322, -0.006399, 0.1129), (0.09913, -0.006399, 0.1383), (0.1048, 0.008802, 0.1482), (0.1006, 0.02448, 0.1409), (0.09054, -0.01083, 0.1234), (0.08134, -0.02286, 0.1075), (0.07543, -0.04466, 0.09723), (0.06941, -0.07899, 0.08679), (0.06542, -0.1301, 0.07988), (0.06608, -0.1786, 0.08102), (0.06948, -0.215, 0.08691), (0.07468, -0.2214, 0.09593), (0.08412, -0.2233, 0.1123), (0.09631, -0.2361, 0.1334), (0.1087, -0.2675, 0.1548), (0.1131, -0.3173, 0.1624), (0.1101, -0.3795, 0.1574), (0.1008, -0.4526, 0.1411), (0.08427, -0.5354, 0.1125), (0.06851, -0.5869, 0.08524), (0.04484, -0.6394, 0.04424), (0.03673, -0.659, 0.03018), (0.0396, -0.6706, 0.03516), (0.05911, -0.6709, 0.06894), (0.06023, -0.6727, 0.0709), (0.06183, -0.6857, 0.07366), (0.06071, -0.6931, 0.07172), (0.0592, -0.6952, 0.06911), (0.03995, -0.6952, 0.07708), (0.04073, -0.6931, 0.08), (0.04131, -0.6857, 0.08215), (0.04049, -0.6727, 0.07907), (0.0399, -0.6709, 0.0769), (0.02981, -0.6706, 0.03922), (0.02832, -0.659, 0.03366), (0.03252, -0.6394, 0.04934), (0.04478, -0.5869, 0.09507), (0.05293, -0.5354, 0.1255), (0.06147, -0.4526, 0.1574), (0.06633, -0.3795, 0.1755), (0.06783, -0.3173, 0.1811), (0.06557, -0.2675, 0.1727), (0.05916, -0.2361, 0.1488), (0.05285, -0.2233, 0.1252), (0.04797, -0.2214, 0.107), (0.04527, -0.215, 0.09694), (0.04351, -0.1786, 0.09037), (0.04317, -0.1301, 0.08909), (0.04524, -0.07899, 0.0968), (0.04836, -0.04466, 0.1084), (0.05141, -0.02286, 0.1199), (0.05618, -0.01083, 0.1376), (0.0614, 0.02448, 0.1571), (0.06358, 0.008802, 0.1652), (0.06062, -0.006399, 0.1542), (0.0193, -0.006399, 0.1597), (0.0193, 0.008802, 0.1711), (0.0193, 0.02448, 0.1627), (0.0193, -0.01083, 0.1425), (0.0193, -0.02286, 0.1241), (0.0193, -0.04466, 0.1123), (0.0193, -0.07899, 0.1002), (0.0193, -0.1301, 0.09224), (0.0193, -0.1786, 0.09356), (0.0193, -0.215, 0.1004), (0.0193, -0.2214, 0.1108), (0.0193, -0.2233, 0.1296), (0.0193, -0.2361, 0.154), (0.0193, -0.2675, 0.1788), (0.0193, -0.3173, 0.1875), (0.0193, -0.3795, 0.1817), (0.0193, -0.4526, 0.1629), (0.0193, -0.5354, 0.1299), (0.0193, -0.5869, 0.09843), (0.0193, -0.6394, 0.05108), (0.0193, -0.659, 0.03485), (0.0193, -0.6706, 0.0406), (0.0193, -0.6709, 0.07961), (0.0193, -0.6727, 0.08186), (0.0193, -0.6857, 0.08505), (0.0193, -0.6931, 0.08282), (0.0193, -0.6952, 0.0798), (-0.001353, -0.6952, 0.07708), (-0.002135, -0.6931, 0.07999), (-0.002713, -0.6857, 0.08215), (-0.001888, -0.6727, 0.07907), (-0.001305, -0.6709, 0.0769), (0.008791, -0.6706, 0.03922), (0.01028, -0.659, 0.03366), (0.006078, -0.6394, 0.04934), (-0.006175, -0.5869, 0.09507), (-0.01433, -0.5354, 0.1255), (-0.02287, -0.4526, 0.1574), (-0.02773, -0.3795, 0.1755), (-0.02923, -0.3173, 0.1811), (-0.02697, -0.2675, 0.1727), (-0.02056, -0.2361, 0.1488), (-0.01425, -0.2233, 0.1252), (-0.009368, -0.2214, 0.107), (-0.006675, -0.215, 0.09694), (-0.004915, -0.1786, 0.09037), (-0.004573, -0.1301, 0.08909), (-0.006637, -0.07899, 0.0968), (-0.009757, -0.04466, 0.1084), (-0.01281, -0.02286, 0.1199), (-0.01758, -0.01083, 0.1376), (-0.0228, 0.02448, 0.1571), (-0.02498, 0.008802, 0.1652), (-0.02202, -0.006399, 0.1542), (-0.06053, -0.006399, 0.1383), (-0.06624, 0.008802, 0.1482), (-0.06204, 0.02448, 0.1409), (-0.05194, -0.01083, 0.1234), (-0.04274, -0.02286, 0.1075), (-0.03683, -0.04466, 0.09723), (-0.03081, -0.07899, 0.08679), (-0.02682, -0.1301, 0.07988), (-0.02748, -0.1786, 0.08102), (-0.03088, -0.215, 0.08691), (-0.03608, -0.2214, 0.09593), (-0.04552, -0.2233, 0.1123), (-0.05771, -0.2361, 0.1334), (-0.07009, -0.2675, 0.1548), (-0.07445, -0.3173, 0.1624), (-0.07155, -0.3795, 0.1574), (-0.06217, -0.4526, 0.1411), (-0.04567, -0.5354, 0.1125), (-0.02991, -0.5869, 0.08524), (-0.006242, -0.6394, 0.04424), (0.001874, -0.659, 0.03018), (-0.001002, -0.6706, 0.03516), (-0.02051, -0.6709, 0.06894), (-0.02163, -0.6727, 0.0709), (-0.02323, -0.6857, 0.07366), (-0.02211, -0.6931, 0.07172), (-0.0206, -0.6952, 0.06911), (-0.03712, -0.6952, 0.05642), (-0.03926, -0.6931, 0.05856), (-0.04084, -0.6857, 0.06014), (-0.03859, -0.6727, 0.05789), (-0.03699, -0.6709, 0.05629), (-0.009411, -0.6706, 0.02871), (-0.005343, -0.659, 0.02464), (-0.01682, -0.6394, 0.03612), (-0.0503, -0.5869, 0.0696), (-0.07259, -0.5354, 0.09189), (-0.09592, -0.4526, 0.1152), (-0.1092, -0.3795, 0.1285), (-0.1133, -0.3173, 0.1326), (-0.1071, -0.2675, 0.1264), (-0.0896, -0.2361, 0.1089), (-0.07237, -0.2233, 0.09167), (-0.05902, -0.2214, 0.07832), (-0.05167, -0.215, 0.07096), (-0.04686, -0.1786, 0.06616), (-0.04592, -0.1301, 0.06522), (-0.05156, -0.07899, 0.07086), (-0.06009, -0.04466, 0.07939), (-0.06844, -0.02286, 0.08774), (-0.08146, -0.01083, 0.1008), (-0.09573, 0.02448, 0.115), (-0.1017, 0.008802, 0.121), (-0.09359, -0.006399, 0.1129), (-0.119, -0.006399, 0.07983), (-0.1289, 0.008802, 0.08554), (-0.1216, 0.02448, 0.08134), (-0.1041, -0.01083, 0.07124), (-0.08816, -0.02286, 0.06204), (-0.07793, -0.04466, 0.05613), (-0.06749, -0.07899, 0.05011), (-0.06058, -0.1301, 0.04612), (-0.06172, -0.1786, 0.04678), (-0.06761, -0.215, 0.05018), (-0.07663, -0.2214, 0.05538), (-0.09297, -0.2233, 0.06482), (-0.1141, -0.2361, 0.07701), (-0.1355, -0.2675, 0.08939), (-0.1431, -0.3173, 0.09375), (-0.1381, -0.3795, 0.09085), (-0.1218, -0.4526, 0.08147), (-0.09324, -0.5354, 0.06497), (-0.06594, -0.5869, 0.04921), (-0.02494, -0.6394, 0.02554), (-0.01088, -0.659, 0.01743), (-0.01586, -0.6706, 0.0203), (-0.04964, -0.6709, 0.03981), (-0.0516, -0.6727, 0.04093), (-0.05436, -0.6857, 0.04253), (-0.05242, -0.6931, 0.04141), (-0.04981, -0.6952, 0.0399), (-0.05778, -0.6952, 0.02065), (-0.0607, -0.6931, 0.02143), (-0.06285, -0.6857, 0.02201), (-0.05977, -0.6727, 0.02119), (-0.0576, -0.6709, 0.0206), (-0.01992, -0.6706, 0.01051), (-0.01436, -0.659, 0.00902), (-0.03004, -0.6394, 0.01322), (-0.07577, -0.5869, 0.02548), (-0.1062, -0.5354, 0.03363), (-0.1381, -0.4526, 0.04217), (-0.1562, -0.3795, 0.04703), (-0.1618, -0.3173, 0.04853), (-0.1534, -0.2675, 0.04627), (-0.1295, -0.2361, 0.03986), (-0.1059, -0.2233, 0.03355), (-0.08769, -0.2214, 0.02867), (-0.07764, -0.215, 0.02597), (-0.07107, -0.1786, 0.02421), (-0.06979, -0.1301, 0.02387), (-0.0775, -0.07899, 0.02594), (-0.08914, -0.04466, 0.02906), (-0.1006, -0.02286, 0.03211), (-0.1183, -0.01083, 0.03688), (-0.1378, 0.02448, 0.0421), (-0.1459, 0.008802, 0.04428), (-0.1349, -0.006399, 0.04132), (-0.1404, -0.006399, -1.317e-07), (-0.1518, 0.008802, -8.072e-08), (-0.1434, 0.02448, -1.42e-07), (-0.1232, -0.01083, -8.522e-08), (-0.1048, -0.02286, -7.07e-08), (-0.09297, -0.04466, -7.926e-08), (-0.08091, -0.07899, -6.46e-08), (-0.07294, -0.1301, -5.92e-08), (-0.07426, -0.1786, -5.065e-08), (-0.08106, -0.215, -7.724e-08), (-0.09146, -0.2214, -7.366e-08), (-0.1103, -0.2233, -8.279e-08), (-0.1347, -0.2361, -1.005e-07), (-0.1595, -0.2675, -1.219e-07), (-0.1682, -0.3173, -1.34e-07), (-0.1624, -0.3795, -1.396e-07), (-0.1436, -0.4526, -1.24e-07), (-0.1106, -0.5354, -9.765e-08), (-0.07913, -0.5869, -8.045e-08), (-0.06031, -0.6709, -7.236e-08), (-0.06256, -0.6727, -8.007e-08), (-0.06575, -0.6857, -7.926e-08), (-0.06352, -0.6931, -8.456e-08), (-0.0605, -0.6952, -6.872e-08)], [], [(327, 648, 3), (648, 647, 4, 3), (647, 646, 5, 4), (646, 645, 6, 5), (645, 644, 7, 6), (644, 2, 8, 7), (2, 1, 9, 8), (1, 0, 10, 9), (0, 643, 11, 10), (643, 642, 12, 11), (642, 641, 13, 12), (641, 640, 14, 13), (640, 639, 15, 14), (639, 638, 16, 15), (638, 637, 17, 16), (637, 636, 18, 17), (636, 635, 19, 18), (635, 634, 20, 19), (634, 633, 21, 20), (633, 632, 22, 21), (632, 631, 23, 22), (631, 630, 24, 23), (630, 629, 25, 24), (629, 628, 26, 25), (628, 625, 29, 26), (627, 27, 28, 626), (626, 28, 29, 625), (28, 31, 30, 29), (27, 32, 31, 28), (26, 29, 30, 33), (25, 26, 33, 34), (24, 25, 34, 35), (23, 24, 35, 36), (22, 23, 36, 37), (21, 22, 37, 38), (20, 21, 38, 39), (19, 20, 39, 40), (18, 19, 40, 41), (17, 18, 41, 42), (16, 17, 42, 43), (15, 16, 43, 44), (14, 15, 44, 45), (13, 14, 45, 46), (12, 13, 46, 47), (11, 12, 47, 48), (10, 11, 48, 49), (9, 10, 49, 50), (8, 9, 50, 51), (7, 8, 51, 52), (6, 7, 52, 53), (5, 6, 53, 54), (4, 5, 54, 55), (3, 4, 55, 56), (327, 3, 56), (327, 56, 57), (56, 55, 58, 57), (55, 54, 59, 58), (54, 53, 60, 59), (53, 52, 61, 60), (52, 51, 62, 61), (51, 50, 63, 62), (50, 49, 64, 63), (49, 48, 65, 64), (48, 47, 66, 65), (47, 46, 67, 66), (46, 45, 68, 67), (45, 44, 69, 68), (44, 43, 70, 69), (43, 42, 71, 70), (42, 41, 72, 71), (41, 40, 73, 72), (40, 39, 74, 73), (39, 38, 75, 74), (38, 37, 76, 75), (37, 36, 77, 76), (36, 35, 78, 77), (35, 34, 79, 78), (34, 33, 80, 79), (33, 30, 83, 80), (32, 81, 82, 31), (31, 82, 83, 30), (82, 85, 84, 83), (81, 86, 85, 82), (80, 83, 84, 87), (79, 80, 87, 88), (78, 79, 88, 89), (77, 78, 89, 90), (76, 77, 90, 91), (75, 76, 91, 92), (74, 75, 92, 93), (73, 74, 93, 94), (72, 73, 94, 95), (71, 72, 95, 96), (70, 71, 96, 97), (69, 70, 97, 98), (68, 69, 98, 99), (67, 68, 99, 100), (66, 67, 100, 101), (65, 66, 101, 102), (64, 65, 102, 103), (63, 64, 103, 104), (62, 63, 104, 105), (61, 62, 105, 106), (60, 61, 106, 107), (59, 60, 107, 108), (58, 59, 108, 109), (57, 58, 109, 110), (327, 57, 110), (327, 110, 111), (110, 109, 112, 111), (109, 108, 113, 112), (108, 107, 114, 113), (107, 106, 115, 114), (106, 105, 116, 115), (105, 104, 117, 116), (104, 103, 118, 117), (103, 102, 119, 118), (102, 101, 120, 119), (101, 100, 121, 120), (100, 99, 122, 121), (99, 98, 123, 122), (98, 97, 124, 123), (97, 96, 125, 124), (96, 95, 126, 125), (95, 94, 127, 126), (94, 93, 128, 127), (93, 92, 129, 128), (92, 91, 130, 129), (91, 90, 131, 130), (90, 89, 132, 131), (89, 88, 133, 132), (88, 87, 134, 133), (87, 84, 137, 134), (86, 135, 136, 85), (85, 136, 137, 84), (136, 139, 138, 137), (135, 140, 139, 136), (134, 137, 138, 141), (133, 134, 141, 142), (132, 133, 142, 143), (131, 132, 143, 144), (130, 131, 144, 145), (129, 130, 145, 146), (128, 129, 146, 147), (127, 128, 147, 148), (126, 127, 148, 149), (125, 126, 149, 150), (124, 125, 150, 151), (123, 124, 151, 152), (122, 123, 152, 153), (121, 122, 153, 154), (120, 121, 154, 155), (119, 120, 155, 156), (118, 119, 156, 157), (117, 118, 157, 158), (116, 117, 158, 159), (115, 116, 159, 160), (114, 115, 160, 161), (113, 114, 161, 162), (112, 113, 162, 163), (111, 112, 163, 164), (327, 111, 164), (327, 164, 165), (164, 163, 166, 165), (163, 162, 167, 166), (162, 161, 168, 167), (161, 160, 169, 168), (160, 159, 170, 169), (159, 158, 171, 170), (158, 157, 172, 171), (157, 156, 173, 172), (156, 155, 174, 173), (155, 154, 175, 174), (154, 153, 176, 175), (153, 152, 177, 176), (152, 151, 178, 177), (151, 150, 179, 178), (150, 149, 180, 179), (149, 148, 181, 180), (148, 147, 182, 181), (147, 146, 183, 182), (146, 145, 184, 183), (145, 144, 185, 184), (144, 143, 186, 185), (143, 142, 187, 186), (142, 141, 188, 187), (141, 138, 191, 188), (140, 189, 190, 139), (139, 190, 191, 138), (190, 193, 192, 191), (189, 194, 193, 190), (188, 191, 192, 195), (187, 188, 195, 196), (186, 187, 196, 197), (185, 186, 197, 198), (184, 185, 198, 199), (183, 184, 199, 200), (182, 183, 200, 201), (181, 182, 201, 202), (180, 181, 202, 203), (179, 180, 203, 204), (178, 179, 204, 205), (177, 178, 205, 206), (176, 177, 206, 207), (175, 176, 207, 208), (174, 175, 208, 209), (173, 174, 209, 210), (172, 173, 210, 211), (171, 172, 211, 212), (170, 171, 212, 213), (169, 170, 213, 214), (168, 169, 214, 215), (167, 168, 215, 216), (166, 167, 216, 217), (165, 166, 217, 218), (327, 165, 218), (327, 218, 219), (218, 217, 220, 219), (217, 216, 221, 220), (216, 215, 222, 221), (215, 214, 223, 222), (214, 213, 224, 223), (213, 212, 225, 224), (212, 211, 226, 225), (211, 210, 227, 226), (210, 209, 228, 227), (209, 208, 229, 228), (208, 207, 230, 229), (207, 206, 231, 230), (206, 205, 232, 231), (205, 204, 233, 232), (204, 203, 234, 233), (203, 202, 235, 234), (202, 201, 236, 235), (201, 200, 237, 236), (200, 199, 238, 237), (199, 198, 239, 238), (198, 197, 240, 239), (197, 196, 241, 240), (196, 195, 242, 241), (195, 192, 245, 242), (194, 243, 244, 193), (193, 244, 245, 192), (244, 247, 246, 245), (243, 248, 247, 244), (242, 245, 246, 249), (241, 242, 249, 250), (240, 241, 250, 251), (239, 240, 251, 252), (238, 239, 252, 253), (237, 238, 253, 254), (236, 237, 254, 255), (235, 236, 255, 256), (234, 235, 256, 257), (233, 234, 257, 258), (232, 233, 258, 259), (231, 232, 259, 260), (230, 231, 260, 261), (229, 230, 261, 262), (228, 229, 262, 263), (227, 228, 263, 264), (226, 227, 264, 265), (225, 226, 265, 266), (224, 225, 266, 267), (223, 224, 267, 268), (222, 223, 268, 269), (221, 222, 269, 270), (220, 221, 270, 271), (219, 220, 271, 272), (327, 219, 272), (327, 272, 273), (272, 271, 274, 273), (271, 270, 275, 274), (270, 269, 276, 275), (269, 268, 277, 276), (268, 267, 278, 277), (267, 266, 279, 278), (266, 265, 280, 279), (265, 264, 281, 280), (264, 263, 282, 281), (263, 262, 283, 282), (262, 261, 284, 283), (261, 260, 285, 284), (260, 259, 286, 285), (259, 258, 287, 286), (258, 257, 288, 287), (257, 256, 289, 288), (256, 255, 290, 289), (255, 254, 291, 290), (254, 253, 292, 291), (253, 252, 293, 292), (252, 251, 294, 293), (251, 250, 295, 294), (250, 249, 296, 295), (249, 246, 299, 296), (248, 297, 298, 247), (247, 298, 299, 246), (298, 301, 300, 299), (297, 302, 301, 298), (296, 299, 300, 303), (295, 296, 303, 304), (294, 295, 304, 305), (293, 294, 305, 306), (292, 293, 306, 307), (291, 292, 307, 308), (290, 291, 308, 309), (289, 290, 309, 310), (288, 289, 310, 311), (287, 288, 311, 312), (286, 287, 312, 313), (285, 286, 313, 314), (284, 285, 314, 315), (283, 284, 315, 316), (282, 283, 316, 317), (281, 282, 317, 318), (280, 281, 318, 319), (279, 280, 319, 320), (278, 279, 320, 321), (277, 278, 321, 322), (276, 277, 322, 323), (275, 276, 323, 324), (274, 275, 324, 325), (273, 274, 325, 326), (327, 273, 326), (327, 326, 328), (326, 325, 329, 328), (325, 324, 330, 329), (324, 323, 331, 330), (323, 322, 332, 331), (322, 321, 333, 332), (321, 320, 334, 333), (320, 319, 335, 334), (319, 318, 336, 335), (318, 317, 337, 336), (317, 316, 338, 337), (316, 315, 339, 338), (315, 314, 340, 339), (314, 313, 341, 340), (313, 312, 342, 341), (312, 311, 343, 342), (311, 310, 344, 343), (310, 309, 345, 344), (309, 308, 346, 345), (308, 307, 347, 346), (307, 306, 348, 347), (306, 305, 349, 348), (305, 304, 350, 349), (304, 303, 351, 350), (303, 300, 354, 351), (302, 352, 353, 301), (301, 353, 354, 300), (353, 356, 355, 354), (352, 357, 356, 353), (351, 354, 355, 358), (350, 351, 358, 359), (349, 350, 359, 360), (348, 349, 360, 361), (347, 348, 361, 362), (346, 347, 362, 363), (345, 346, 363, 364), (344, 345, 364, 365), (343, 344, 365, 366), (342, 343, 366, 367), (341, 342, 367, 368), (340, 341, 368, 369), (339, 340, 369, 370), (338, 339, 370, 371), (337, 338, 371, 372), (336, 337, 372, 373), (335, 336, 373, 374), (334, 335, 374, 375), (333, 334, 375, 376), (332, 333, 376, 377), (331, 332, 377, 378), (330, 331, 378, 379), (329, 330, 379, 380), (328, 329, 380, 381), (327, 328, 381), (327, 381, 382), (381, 380, 383, 382), (380, 379, 384, 383), (379, 378, 385, 384), (378, 377, 386, 385), (377, 376, 387, 386), (376, 375, 388, 387), (375, 374, 389, 388), (374, 373, 390, 389), (373, 372, 391, 390), (372, 371, 392, 391), (371, 370, 393, 392), (370, 369, 394, 393), (369, 368, 395, 394), (368, 367, 396, 395), (367, 366, 397, 396), (366, 365, 398, 397), (365, 364, 399, 398), (364, 363, 400, 399), (363, 362, 401, 400), (362, 361, 402, 401), (361, 360, 403, 402), (360, 359, 404, 403), (359, 358, 405, 404), (358, 355, 408, 405), (357, 406, 407, 356), (356, 407, 408, 355), (407, 410, 409, 408), (406, 411, 410, 407), (405, 408, 409, 412), (404, 405, 412, 413), (403, 404, 413, 414), (402, 403, 414, 415), (401, 402, 415, 416), (400, 401, 416, 417), (399, 400, 417, 418), (398, 399, 418, 419), (397, 398, 419, 420), (396, 397, 420, 421), (395, 396, 421, 422), (394, 395, 422, 423), (393, 394, 423, 424), (392, 393, 424, 425), (391, 392, 425, 426), (390, 391, 426, 427), (389, 390, 427, 428), (388, 389, 428, 429), (387, 388, 429, 430), (386, 387, 430, 431), (385, 386, 431, 432), (384, 385, 432, 433), (383, 384, 433, 434), (382, 383, 434, 435), (327, 382, 435), (327, 435, 436), (435, 434, 437, 436), (434, 433, 438, 437), (433, 432, 439, 438), (432, 431, 440, 439), (431, 430, 441, 440), (430, 429, 442, 441), (429, 428, 443, 442), (428, 427, 444, 443), (427, 426, 445, 444), (426, 425, 446, 445), (425, 424, 447, 446), (424, 423, 448, 447), (423, 422, 449, 448), (422, 421, 450, 449), (421, 420, 451, 450), (420, 419, 452, 451), (419, 418, 453, 452), (418, 417, 454, 453), (417, 416, 455, 454), (416, 415, 456, 455), (415, 414, 457, 456), (414, 413, 458, 457), (413, 412, 459, 458), (412, 409, 462, 459), (411, 460, 461, 410), (410, 461, 462, 409), (461, 464, 463, 462), (460, 465, 464, 461), (459, 462, 463, 466), (458, 459, 466, 467), (457, 458, 467, 468), (456, 457, 468, 469), (455, 456, 469, 470), (454, 455, 470, 471), (453, 454, 471, 472), (452, 453, 472, 473), (451, 452, 473, 474), (450, 451, 474, 475), (449, 450, 475, 476), (448, 449, 476, 477), (447, 448, 477, 478), (446, 447, 478, 479), (445, 446, 479, 480), (444, 445, 480, 481), (443, 444, 481, 482), (442, 443, 482, 483), (441, 442, 483, 484), (440, 441, 484, 485), (439, 440, 485, 486), (438, 439, 486, 487), (437, 438, 487, 488), (436, 437, 488, 489), (327, 436, 489), (327, 489, 490), (489, 488, 491, 490), (488, 487, 492, 491), (487, 486, 493, 492), (486, 485, 494, 493), (485, 484, 495, 494), (484, 483, 496, 495), (483, 482, 497, 496), (482, 481, 498, 497), (481, 480, 499, 498), (480, 479, 500, 499), (479, 478, 501, 500), (478, 477, 502, 501), (477, 476, 503, 502), (476, 475, 504, 503), (475, 474, 505, 504), (474, 473, 506, 505), (473, 472, 507, 506), (472, 471, 508, 507), (471, 470, 509, 508), (470, 469, 510, 509), (469, 468, 511, 510), (468, 467, 512, 511), (467, 466, 513, 512), (466, 463, 516, 513), (465, 514, 515, 464), (464, 515, 516, 463), (515, 518, 517, 516), (514, 519, 518, 515), (513, 516, 517, 520), (512, 513, 520, 521), (511, 512, 521, 522), (510, 511, 522, 523), (509, 510, 523, 524), (508, 509, 524, 525), (507, 508, 525, 526), (506, 507, 526, 527), (505, 506, 527, 528), (504, 505, 528, 529), (503, 504, 529, 530), (502, 503, 530, 531), (501, 502, 531, 532), (500, 501, 532, 533), (499, 500, 533, 534), (498, 499, 534, 535), (497, 498, 535, 536), (496, 497, 536, 537), (495, 496, 537, 538), (494, 495, 538, 539), (493, 494, 539, 540), (492, 493, 540, 541), (491, 492, 541, 542), (490, 491, 542, 543), (327, 490, 543), (327, 543, 544), (543, 542, 545, 544), (542, 541, 546, 545), (541, 540, 547, 546), (540, 539, 548, 547), (539, 538, 549, 548), (538, 537, 550, 549), (537, 536, 551, 550), (536, 535, 552, 551), (535, 534, 553, 552), (534, 533, 554, 553), (533, 532, 555, 554), (532, 531, 556, 555), (531, 530, 557, 556), (530, 529, 558, 557), (529, 528, 559, 558), (528, 527, 560, 559), (527, 526, 561, 560), (526, 525, 562, 561), (525, 524, 563, 562), (524, 523, 564, 563), (523, 522, 565, 564), (522, 521, 566, 565), (521, 520, 567, 566), (520, 517, 570, 567), (519, 568, 569, 518), (518, 569, 570, 517), (569, 572, 571, 570), (568, 573, 572, 569), (567, 570, 571, 574), (566, 567, 574, 575), (565, 566, 575, 576), (564, 565, 576, 577), (563, 564, 577, 578), (562, 563, 578, 579), (561, 562, 579, 580), (560, 561, 580, 581), (559, 560, 581, 582), (558, 559, 582, 583), (557, 558, 583, 584), (556, 557, 584, 585), (555, 556, 585, 586), (554, 555, 586, 587), (553, 554, 587, 588), (552, 553, 588, 589), (551, 552, 589, 590), (550, 551, 590, 591), (549, 550, 591, 592), (548, 549, 592, 593), (547, 548, 593, 594), (546, 547, 594, 595), (545, 546, 595, 596), (544, 545, 596, 597), (327, 544, 597), (327, 597, 598), (597, 596, 599, 598), (596, 595, 600, 599), (595, 594, 601, 600), (594, 593, 602, 601), (593, 592, 603, 602), (592, 591, 604, 603), (591, 590, 605, 604), (590, 589, 606, 605), (589, 588, 607, 606), (588, 587, 608, 607), (587, 586, 609, 608), (586, 585, 610, 609), (585, 584, 611, 610), (584, 583, 612, 611), (583, 582, 613, 612), (582, 581, 614, 613), (581, 580, 615, 614), (580, 579, 616, 615), (579, 578, 617, 616), (578, 577, 618, 617), (577, 576, 619, 618), (576, 575, 620, 619), (575, 574, 621, 620), (574, 571, 624, 621), (573, 622, 623, 572), (572, 623, 624, 571), (623, 626, 625, 624), (622, 627, 626, 623), (621, 624, 625, 628), (620, 621, 628, 629), (619, 620, 629, 630), (618, 619, 630, 631), (617, 618, 631, 632), (616, 617, 632, 633), (615, 616, 633, 634), (614, 615, 634, 635), (613, 614, 635, 636), (612, 613, 636, 637), (611, 612, 637, 638), (610, 611, 638, 639), (609, 610, 639, 640), (608, 609, 640, 641), (607, 608, 641, 642), (606, 607, 642, 643), (643, 0, 605, 606), (0, 1, 604, 605), (603, 604, 1, 2), (602, 603, 2, 644), (601, 602, 644, 645), (600, 601, 645, 646), (599, 600, 646, 647), (598, 599, 647, 648), (327, 598, 648), (652, 1297, 976), (653, 1296, 1297, 652), (654, 1295, 1296, 653), (655, 1294, 1295, 654), (656, 1293, 1294, 655), (657, 651, 1293, 656), (658, 650, 651, 657), (659, 649, 650, 658), (660, 1292, 649, 659), (661, 1291, 1292, 660), (662, 1290, 1291, 661), (663, 1289, 1290, 662), (664, 1288, 1289, 663), (665, 1287, 1288, 664), (666, 1286, 1287, 665), (667, 1285, 1286, 666), (668, 1284, 1285, 667), (669, 1283, 1284, 668), (670, 1282, 1283, 669), (671, 1281, 1282, 670), (672, 1280, 1281, 671), (673, 1279, 1280, 672), (674, 1278, 1279, 673), (675, 1277, 1278, 674), (678, 1274, 1277, 675), (677, 676, 1276, 1275), (678, 677, 1275, 1274), (679, 680, 677, 678), (680, 681, 676, 677), (679, 678, 675, 682), (682, 675, 674, 683), (683, 674, 673, 684), (684, 673, 672, 685), (685, 672, 671, 686), (686, 671, 670, 687), (687, 670, 669, 688), (688, 669, 668, 689), (689, 668, 667, 690), (690, 667, 666, 691), (691, 666, 665, 692), (692, 665, 664, 693), (693, 664, 663, 694), (694, 663, 662, 695), (695, 662, 661, 696), (696, 661, 660, 697), (697, 660, 659, 698), (698, 659, 658, 699), (699, 658, 657, 700), (700, 657, 656, 701), (701, 656, 655, 702), (702, 655, 654, 703), (703, 654, 653, 704), (704, 653, 652, 705), (705, 652, 976), (706, 705, 976), (707, 704, 705, 706), (708, 703, 704, 707), (709, 702, 703, 708), (710, 701, 702, 709), (711, 700, 701, 710), (712, 699, 700, 711), (713, 698, 699, 712), (714, 697, 698, 713), (715, 696, 697, 714), (716, 695, 696, 715), (717, 694, 695, 716), (718, 693, 694, 717), (719, 692, 693, 718), (720, 691, 692, 719), (721, 690, 691, 720), (722, 689, 690, 721), (723, 688, 689, 722), (724, 687, 688, 723), (725, 686, 687, 724), (726, 685, 686, 725), (727, 684, 685, 726), (728, 683, 684, 727), (729, 682, 683, 728), (732, 679, 682, 729), (731, 730, 681, 680), (732, 731, 680, 679), (733, 734, 731, 732), (734, 735, 730, 731), (733, 732, 729, 736), (736, 729, 728, 737), (737, 728, 727, 738), (738, 727, 726, 739), (739, 726, 725, 740), (740, 725, 724, 741), (741, 724, 723, 742), (742, 723, 722, 743), (743, 722, 721, 744), (744, 721, 720, 745), (745, 720, 719, 746), (746, 719, 718, 747), (747, 718, 717, 748), (748, 717, 716, 749), (749, 716, 715, 750), (750, 715, 714, 751), (751, 714, 713, 752), (752, 713, 712, 753), (753, 712, 711, 754), (754, 711, 710, 755), (755, 710, 709, 756), (756, 709, 708, 757), (757, 708, 707, 758), (758, 707, 706, 759), (759, 706, 976), (760, 759, 976), (761, 758, 759, 760), (762, 757, 758, 761), (763, 756, 757, 762), (764, 755, 756, 763), (765, 754, 755, 764), (766, 753, 754, 765), (767, 752, 753, 766), (768, 751, 752, 767), (769, 750, 751, 768), (770, 749, 750, 769), (771, 748, 749, 770), (772, 747, 748, 771), (773, 746, 747, 772), (774, 745, 746, 773), (775, 744, 745, 774), (776, 743, 744, 775), (777, 742, 743, 776), (778, 741, 742, 777), (779, 740, 741, 778), (780, 739, 740, 779), (781, 738, 739, 780), (782, 737, 738, 781), (783, 736, 737, 782), (786, 733, 736, 783), (785, 784, 735, 734), (786, 785, 734, 733), (787, 788, 785, 786), (788, 789, 784, 785), (787, 786, 783, 790), (790, 783, 782, 791), (791, 782, 781, 792), (792, 781, 780, 793), (793, 780, 779, 794), (794, 779, 778, 795), (795, 778, 777, 796), (796, 777, 776, 797), (797, 776, 775, 798), (798, 775, 774, 799), (799, 774, 773, 800), (800, 773, 772, 801), (801, 772, 771, 802), (802, 771, 770, 803), (803, 770, 769, 804), (804, 769, 768, 805), (805, 768, 767, 806), (806, 767, 766, 807), (807, 766, 765, 808), (808, 765, 764, 809), (809, 764, 763, 810), (810, 763, 762, 811), (811, 762, 761, 812), (812, 761, 760, 813), (813, 760, 976), (814, 813, 976), (815, 812, 813, 814), (816, 811, 812, 815), (817, 810, 811, 816), (818, 809, 810, 817), (819, 808, 809, 818), (820, 807, 808, 819), (821, 806, 807, 820), (822, 805, 806, 821), (823, 804, 805, 822), (824, 803, 804, 823), (825, 802, 803, 824), (826, 801, 802, 825), (827, 800, 801, 826), (828, 799, 800, 827), (829, 798, 799, 828), (830, 797, 798, 829), (831, 796, 797, 830), (832, 795, 796, 831), (833, 794, 795, 832), (834, 793, 794, 833), (835, 792, 793, 834), (836, 791, 792, 835), (837, 790, 791, 836), (840, 787, 790, 837), (839, 838, 789, 788), (840, 839, 788, 787), (841, 842, 839, 840), (842, 843, 838, 839), (841, 840, 837, 844), (844, 837, 836, 845), (845, 836, 835, 846), (846, 835, 834, 847), (847, 834, 833, 848), (848, 833, 832, 849), (849, 832, 831, 850), (850, 831, 830, 851), (851, 830, 829, 852), (852, 829, 828, 853), (853, 828, 827, 854), (854, 827, 826, 855), (855, 826, 825, 856), (856, 825, 824, 857), (857, 824, 823, 858), (858, 823, 822, 859), (859, 822, 821, 860), (860, 821, 820, 861), (861, 820, 819, 862), (862, 819, 818, 863), (863, 818, 817, 864), (864, 817, 816, 865), (865, 816, 815, 866), (866, 815, 814, 867), (867, 814, 976), (868, 867, 976), (869, 866, 867, 868), (870, 865, 866, 869), (871, 864, 865, 870), (872, 863, 864, 871), (873, 862, 863, 872), (874, 861, 862, 873), (875, 860, 861, 874), (876, 859, 860, 875), (877, 858, 859, 876), (878, 857, 858, 877), (879, 856, 857, 878), (880, 855, 856, 879), (881, 854, 855, 880), (882, 853, 854, 881), (883, 852, 853, 882), (884, 851, 852, 883), (885, 850, 851, 884), (886, 849, 850, 885), (887, 848, 849, 886), (888, 847, 848, 887), (889, 846, 847, 888), (890, 845, 846, 889), (891, 844, 845, 890), (894, 841, 844, 891), (893, 892, 843, 842), (894, 893, 842, 841), (895, 896, 893, 894), (896, 897, 892, 893), (895, 894, 891, 898), (898, 891, 890, 899), (899, 890, 889, 900), (900, 889, 888, 901), (901, 888, 887, 902), (902, 887, 886, 903), (903, 886, 885, 904), (904, 885, 884, 905), (905, 884, 883, 906), (906, 883, 882, 907), (907, 882, 881, 908), (908, 881, 880, 909), (909, 880, 879, 910), (910, 879, 878, 911), (911, 878, 877, 912), (912, 877, 876, 913), (913, 876, 875, 914), (914, 875, 874, 915), (915, 874, 873, 916), (916, 873, 872, 917), (917, 872, 871, 918), (918, 871, 870, 919), (919, 870, 869, 920), (920, 869, 868, 921), (921, 868, 976), (922, 921, 976), (923, 920, 921, 922), (924, 919, 920, 923), (925, 918, 919, 924), (926, 917, 918, 925), (927, 916, 917, 926), (928, 915, 916, 927), (929, 914, 915, 928), (930, 913, 914, 929), (931, 912, 913, 930), (932, 911, 912, 931), (933, 910, 911, 932), (934, 909, 910, 933), (935, 908, 909, 934), (936, 907, 908, 935), (937, 906, 907, 936), (938, 905, 906, 937), (939, 904, 905, 938), (940, 903, 904, 939), (941, 902, 903, 940), (942, 901, 902, 941), (943, 900, 901, 942), (944, 899, 900, 943), (945, 898, 899, 944), (948, 895, 898, 945), (947, 946, 897, 896), (948, 947, 896, 895), (949, 950, 947, 948), (950, 951, 946, 947), (949, 948, 945, 952), (952, 945, 944, 953), (953, 944, 943, 954), (954, 943, 942, 955), (955, 942, 941, 956), (956, 941, 940, 957), (957, 940, 939, 958), (958, 939, 938, 959), (959, 938, 937, 960), (960, 937, 936, 961), (961, 936, 935, 962), (962, 935, 934, 963), (963, 934, 933, 964), (964, 933, 932, 965), (965, 932, 931, 966), (966, 931, 930, 967), (967, 930, 929, 968), (968, 929, 928, 969), (969, 928, 927, 970), (970, 927, 926, 971), (971, 926, 925, 972), (972, 925, 924, 973), (973, 924, 923, 974), (974, 923, 922, 975), (975, 922, 976), (977, 975, 976), (978, 974, 975, 977), (979, 973, 974, 978), (980, 972, 973, 979), (981, 971, 972, 980), (982, 970, 971, 981), (983, 969, 970, 982), (984, 968, 969, 983), (985, 967, 968, 984), (986, 966, 967, 985), (987, 965, 966, 986), (988, 964, 965, 987), (989, 963, 964, 988), (990, 962, 963, 989), (991, 961, 962, 990), (992, 960, 961, 991), (993, 959, 960, 992), (994, 958, 959, 993), (995, 957, 958, 994), (996, 956, 957, 995), (997, 955, 956, 996), (998, 954, 955, 997), (999, 953, 954, 998), (1000, 952, 953, 999), (1003, 949, 952, 1000), (1002, 1001, 951, 950), (1003, 1002, 950, 949), (1004, 1005, 1002, 1003), (1005, 1006, 1001, 1002), (1004, 1003, 1000, 1007), (1007, 1000, 999, 1008), (1008, 999, 998, 1009), (1009, 998, 997, 1010), (1010, 997, 996, 1011), (1011, 996, 995, 1012), (1012, 995, 994, 1013), (1013, 994, 993, 1014), (1014, 993, 992, 1015), (1015, 992, 991, 1016), (1016, 991, 990, 1017), (1017, 990, 989, 1018), (1018, 989, 988, 1019), (1019, 988, 987, 1020), (1020, 987, 986, 1021), (1021, 986, 985, 1022), (1022, 985, 984, 1023), (1023, 984, 983, 1024), (1024, 983, 982, 1025), (1025, 982, 981, 1026), (1026, 981, 980, 1027), (1027, 980, 979, 1028), (1028, 979, 978, 1029), (1029, 978, 977, 1030), (1030, 977, 976), (1031, 1030, 976), (1032, 1029, 1030, 1031), (1033, 1028, 1029, 1032), (1034, 1027, 1028, 1033), (1035, 1026, 1027, 1034), (1036, 1025, 1026, 1035), (1037, 1024, 1025, 1036), (1038, 1023, 1024, 1037), (1039, 1022, 1023, 1038), (1040, 1021, 1022, 1039), (1041, 1020, 1021, 1040), (1042, 1019, 1020, 1041), (1043, 1018, 1019, 1042), (1044, 1017, 1018, 1043), (1045, 1016, 1017, 1044), (1046, 1015, 1016, 1045), (1047, 1014, 1015, 1046), (1048, 1013, 1014, 1047), (1049, 1012, 1013, 1048), (1050, 1011, 1012, 1049), (1051, 1010, 1011, 1050), (1052, 1009, 1010, 1051), (1053, 1008, 1009, 1052), (1054, 1007, 1008, 1053), (1057, 1004, 1007, 1054), (1056, 1055, 1006, 1005), (1057, 1056, 1005, 1004), (1058, 1059, 1056, 1057), (1059, 1060, 1055, 1056), (1058, 1057, 1054, 1061), (1061, 1054, 1053, 1062), (1062, 1053, 1052, 1063), (1063, 1052, 1051, 1064), (1064, 1051, 1050, 1065), (1065, 1050, 1049, 1066), (1066, 1049, 1048, 1067), (1067, 1048, 1047, 1068), (1068, 1047, 1046, 1069), (1069, 1046, 1045, 1070), (1070, 1045, 1044, 1071), (1071, 1044, 1043, 1072), (1072, 1043, 1042, 1073), (1073, 1042, 1041, 1074), (1074, 1041, 1040, 1075), (1075, 1040, 1039, 1076), (1076, 1039, 1038, 1077), (1077, 1038, 1037, 1078), (1078, 1037, 1036, 1079), (1079, 1036, 1035, 1080), (1080, 1035, 1034, 1081), (1081, 1034, 1033, 1082), (1082, 1033, 1032, 1083), (1083, 1032, 1031, 1084), (1084, 1031, 976), (1085, 1084, 976), (1086, 1083, 1084, 1085), (1087, 1082, 1083, 1086), (1088, 1081, 1082, 1087), (1089, 1080, 1081, 1088), (1090, 1079, 1080, 1089), (1091, 1078, 1079, 1090), (1092, 1077, 1078, 1091), (1093, 1076, 1077, 1092), (1094, 1075, 1076, 1093), (1095, 1074, 1075, 1094), (1096, 1073, 1074, 1095), (1097, 1072, 1073, 1096), (1098, 1071, 1072, 1097), (1099, 1070, 1071, 1098), (1100, 1069, 1070, 1099), (1101, 1068, 1069, 1100), (1102, 1067, 1068, 1101), (1103, 1066, 1067, 1102), (1104, 1065, 1066, 1103), (1105, 1064, 1065, 1104), (1106, 1063, 1064, 1105), (1107, 1062, 1063, 1106), (1108, 1061, 1062, 1107), (1111, 1058, 1061, 1108), (1110, 1109, 1060, 1059), (1111, 1110, 1059, 1058), (1112, 1113, 1110, 1111), (1113, 1114, 1109, 1110), (1112, 1111, 1108, 1115), (1115, 1108, 1107, 1116), (1116, 1107, 1106, 1117), (1117, 1106, 1105, 1118), (1118, 1105, 1104, 1119), (1119, 1104, 1103, 1120), (1120, 1103, 1102, 1121), (1121, 1102, 1101, 1122), (1122, 1101, 1100, 1123), (1123, 1100, 1099, 1124), (1124, 1099, 1098, 1125), (1125, 1098, 1097, 1126), (1126, 1097, 1096, 1127), (1127, 1096, 1095, 1128), (1128, 1095, 1094, 1129), (1129, 1094, 1093, 1130), (1130, 1093, 1092, 1131), (1131, 1092, 1091, 1132), (1132, 1091, 1090, 1133), (1133, 1090, 1089, 1134), (1134, 1089, 1088, 1135), (1135, 1088, 1087, 1136), (1136, 1087, 1086, 1137), (1137, 1086, 1085, 1138), (1138, 1085, 976), (1139, 1138, 976), (1140, 1137, 1138, 1139), (1141, 1136, 1137, 1140), (1142, 1135, 1136, 1141), (1143, 1134, 1135, 1142), (1144, 1133, 1134, 1143), (1145, 1132, 1133, 1144), (1146, 1131, 1132, 1145), (1147, 1130, 1131, 1146), (1148, 1129, 1130, 1147), (1149, 1128, 1129, 1148), (1150, 1127, 1128, 1149), (1151, 1126, 1127, 1150), (1152, 1125, 1126, 1151), (1153, 1124, 1125, 1152), (1154, 1123, 1124, 1153), (1155, 1122, 1123, 1154), (1156, 1121, 1122, 1155), (1157, 1120, 1121, 1156), (1158, 1119, 1120, 1157), (1159, 1118, 1119, 1158), (1160, 1117, 1118, 1159), (1161, 1116, 1117, 1160), (1162, 1115, 1116, 1161), (1165, 1112, 1115, 1162), (1164, 1163, 1114, 1113), (1165, 1164, 1113, 1112), (1166, 1167, 1164, 1165), (1167, 1168, 1163, 1164), (1166, 1165, 1162, 1169), (1169, 1162, 1161, 1170), (1170, 1161, 1160, 1171), (1171, 1160, 1159, 1172), (1172, 1159, 1158, 1173), (1173, 1158, 1157, 1174), (1174, 1157, 1156, 1175), (1175, 1156, 1155, 1176), (1176, 1155, 1154, 1177), (1177, 1154, 1153, 1178), (1178, 1153, 1152, 1179), (1179, 1152, 1151, 1180), (1180, 1151, 1150, 1181), (1181, 1150, 1149, 1182), (1182, 1149, 1148, 1183), (1183, 1148, 1147, 1184), (1184, 1147, 1146, 1185), (1185, 1146, 1145, 1186), (1186, 1145, 1144, 1187), (1187, 1144, 1143, 1188), (1188, 1143, 1142, 1189), (1189, 1142, 1141, 1190), (1190, 1141, 1140, 1191), (1191, 1140, 1139, 1192), (1192, 1139, 976), (1193, 1192, 976), (1194, 1191, 1192, 1193), (1195, 1190, 1191, 1194), (1196, 1189, 1190, 1195), (1197, 1188, 1189, 1196), (1198, 1187, 1188, 1197), (1199, 1186, 1187, 1198), (1200, 1185, 1186, 1199), (1201, 1184, 1185, 1200), (1202, 1183, 1184, 1201), (1203, 1182, 1183, 1202), (1204, 1181, 1182, 1203), (1205, 1180, 1181, 1204), (1206, 1179, 1180, 1205), (1207, 1178, 1179, 1206), (1208, 1177, 1178, 1207), (1209, 1176, 1177, 1208), (1210, 1175, 1176, 1209), (1211, 1174, 1175, 1210), (1212, 1173, 1174, 1211), (1213, 1172, 1173, 1212), (1214, 1171, 1172, 1213), (1215, 1170, 1171, 1214), (1216, 1169, 1170, 1215), (1219, 1166, 1169, 1216), (1218, 1217, 1168, 1167), (1219, 1218, 1167, 1166), (1220, 1221, 1218, 1219), (1221, 1222, 1217, 1218), (1220, 1219, 1216, 1223), (1223, 1216, 1215, 1224), (1224, 1215, 1214, 1225), (1225, 1214, 1213, 1226), (1226, 1213, 1212, 1227), (1227, 1212, 1211, 1228), (1228, 1211, 1210, 1229), (1229, 1210, 1209, 1230), (1230, 1209, 1208, 1231), (1231, 1208, 1207, 1232), (1232, 1207, 1206, 1233), (1233, 1206, 1205, 1234), (1234, 1205, 1204, 1235), (1235, 1204, 1203, 1236), (1236, 1203, 1202, 1237), (1237, 1202, 1201, 1238), (1238, 1201, 1200, 1239), (1239, 1200, 1199, 1240), (1240, 1199, 1198, 1241), (1241, 1198, 1197, 1242), (1242, 1197, 1196, 1243), (1243, 1196, 1195, 1244), (1244, 1195, 1194, 1245), (1245, 1194, 1193, 1246), (1246, 1193, 976), (1247, 1246, 976), (1248, 1245, 1246, 1247), (1249, 1244, 1245, 1248), (1250, 1243, 1244, 1249), (1251, 1242, 1243, 1250), (1252, 1241, 1242, 1251), (1253, 1240, 1241, 1252), (1254, 1239, 1240, 1253), (1255, 1238, 1239, 1254), (1256, 1237, 1238, 1255), (1257, 1236, 1237, 1256), (1258, 1235, 1236, 1257), (1259, 1234, 1235, 1258), (1260, 1233, 1234, 1259), (1261, 1232, 1233, 1260), (1262, 1231, 1232, 1261), (1263, 1230, 1231, 1262), (1264, 1229, 1230, 1263), (1265, 1228, 1229, 1264), (1266, 1227, 1228, 1265), (1267, 1226, 1227, 1266), (1268, 1225, 1226, 1267), (1269, 1224, 1225, 1268), (1270, 1223, 1224, 1269), (1273, 1220, 1223, 1270), (1272, 1271, 1222, 1221), (1273, 1272, 1221, 1220), (1274, 1275, 1272, 1273), (1275, 1276, 1271, 1272), (1274, 1273, 1270, 1277), (1277, 1270, 1269, 1278), (1278, 1269, 1268, 1279), (1279, 1268, 1267, 1280), (1280, 1267, 1266, 1281), (1281, 1266, 1265, 1282), (1282, 1265, 1264, 1283), (1283, 1264, 1263, 1284), (1284, 1263, 1262, 1285), (1285, 1262, 1261, 1286), (1286, 1261, 1260, 1287), (1287, 1260, 1259, 1288), (1288, 1259, 1258, 1289), (1289, 1258, 1257, 1290), (1290, 1257, 1256, 1291), (1291, 1256, 1255, 1292), (1254, 649, 1292, 1255), (1253, 650, 649, 1254), (650, 1253, 1252, 651), (651, 1252, 1251, 1293), (1293, 1251, 1250, 1294), (1294, 1250, 1249, 1295), (1295, 1249, 1248, 1296), (1296, 1248, 1247, 1297), (1297, 1247, 976), (248, 243, 892, 897), (357, 352, 1001, 1006), (86, 81, 730, 735), (297, 248, 897, 946), (465, 460, 1109, 1114), (140, 135, 784, 789), (352, 302, 951, 1001), (27, 627, 1276, 676), (519, 514, 1163, 1168), (135, 86, 735, 784), (627, 622, 1271, 1276), (514, 465, 1114, 1163), (243, 194, 843, 892), (81, 32, 681, 730), (460, 411, 1060, 1109), (406, 357, 1006, 1055), (194, 189, 838, 843), (302, 297, 946, 951), (573, 568, 1217, 1222), (622, 573, 1222, 1271), (568, 519, 1168, 1217), (189, 140, 789, 838), (32, 27, 676, 681), (411, 406, 1055, 1060)])
me_plane.polygons.foreach_set('use_smooth', [True] * 1320)
me_plane.use_remesh_preserve_volume = False
me_plane.use_remesh_preserve_attributes = False
me_plane.use_mirror_vertex_groups = False
me_plane.update()

# ---- curves / text
txt_text_001 = bpy.data.curves.new('Text.001', 'FONT')
txt_text_001.dimensions = '2D'
txt_text_001.body = 'Solidificar aplicado'
txt_text_001.use_path_clamp = True
txt_text_001.bevel_resolution = 0
txt_text = bpy.data.curves.new('Text', 'FONT')
txt_text.dimensions = '2D'
txt_text.body = 'Solidificar no aplicado'
txt_text.use_path_clamp = True
txt_text.bevel_resolution = 0

# ---- objects
ob_text_001 = bpy.data.objects.new('Text.001', txt_text_001)
ob_text = bpy.data.objects.new('Text', txt_text)
ob_plane_001 = bpy.data.objects.new('Plane.001', me_plane_001)
ob_plane = bpy.data.objects.new('Plane', me_plane)
ob_lamp = bpy.data.objects.new('Lamp', light_lamp)
ob_camera = bpy.data.objects.new('Camera', cam_camera)

# ---- transforms, parenting, visibility, modifiers, constraints
ob_text_001.location = (0.1224, -0.1121, 0.08715)
ob_text_001.rotation_euler = (1.571, -0.0, 0.0)
ob_text_001.scale = (0.05482, 0.05482, 0.05482)
ob_text_001.lineart.crease_threshold = 0.0
ob_text.location = (-0.5562, -0.1121, 0.089)
ob_text.rotation_euler = (1.571, -0.0, 0.0)
ob_text.scale = (0.05482, 0.05482, 0.05482)
ob_text.lineart.crease_threshold = 0.0
ob_plane_001.location = (-0.3504, 2.876e-08, 0.8402)
ob_plane_001.rotation_euler = (1.571, -0.0, 0.0)
ob_plane_001.lineart.crease_threshold = 0.0
_m = ob_plane_001.modifiers.new('Solidify', 'SOLIDIFY')
_m.thickness = 0.005
_m.nonmanifold_thickness_mode = 'FIXED'
_m.nonmanifold_merge_threshold = 0.0003
_m = ob_plane_001.modifiers.new('Subsurf', 'SUBSURF')
_m.uv_smooth = 'PRESERVE_CORNERS'
_m.quality = 2
_m.show_only_control_edges = False
ob_plane.location = (0.2962, 2.876e-08, 0.8402)
ob_plane.rotation_euler = (1.571, -0.0, 0.0)
ob_plane.lineart.crease_threshold = 0.0
_m = ob_plane.modifiers.new('Subsurf', 'SUBSURF')
_m.uv_smooth = 'PRESERVE_CORNERS'
_m.quality = 2
_m.show_only_control_edges = False
ob_lamp.location = (4.076, 2.225, 2.875)
ob_lamp.rotation_euler = (0.6503, 0.05522, 1.866)
ob_lamp.lock_rotations_4d = False
ob_lamp.empty_display_type = 'ARROWS'
ob_lamp.color = (0.0, 0.0, 0.0, 0.0)
ob_lamp.lineart.crease_threshold = 0.0
ob_camera.location = (1.583, -1.481, 2.435)
ob_camera.rotation_euler = (0.8848, -8.616e-07, 0.6258)
ob_camera.lock_rotations_4d = False
ob_camera.empty_display_type = 'ARROWS'
ob_camera.color = (0.0, 0.0, 0.0, 0.0)
ob_camera.display_type = 'WIRE'
ob_camera.lineart.crease_threshold = 0.0

# ---- collection membership
col_collection_1.objects.link(ob_text_001)
col_collection_1.objects.link(ob_text)
col_collection_1.objects.link(ob_plane_001)
col_collection_1.objects.link(ob_plane)
col_collection_1.objects.link(ob_lamp)
col_collection_1.objects.link(ob_camera)

# ---- scene / render settings (as saved in the file)
scene.camera = ob_camera
scene.frame_start = 1; scene.frame_end = 250; scene.frame_set(1)
scene.render.engine = 'BLENDER_EEVEE_NEXT'
scene.render.image_settings.color_mode = 'RGB'
scene.render.image_settings.compression = 90
scene.render.resolution_percentage = 30
scene.render.dither_intensity = 0.0
scene.render.bake_margin = 2
scene.render.bake_bias = 0.0
scene.cycles.use_denoising = False
scene.cycles.samples = 10
scene.cycles.sampling_pattern = 'TABULATED_SOBOL'
scene.cycles.light_sampling_threshold = 0.0
scene.cycles.use_adaptive_sampling = False
scene.cycles.use_light_tree = False
scene.cycles.blur_glossy = 0.0
scene.cycles.volume_bounces = 1
scene.cycles.pixel_filter_type = 'GAUSSIAN'
scene.cycles.sample_clamp_indirect = 0.0
scene.view_settings.view_transform = 'Standard'
bpy.context.view_layer.update()
